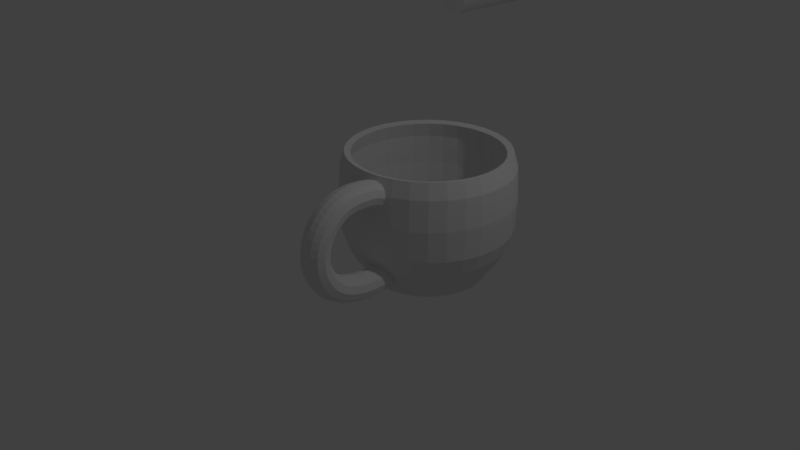 # Source: mug.blend  (saved by Blender 2.79.0; exported with 4.5.12 LTS)
import bpy
from mathutils import Matrix  # noqa: F401  (used for matrix-valued properties, if any)

bpy.ops.wm.read_factory_settings(use_empty=True)
scene = bpy.context.scene
scene.name = 'Scene'

# ---- collections
col_collection_1 = bpy.data.collections.new('Collection 1'); scene.collection.children.link(col_collection_1)

# ---- world
world_world = bpy.data.worlds.new('World'); scene.world = world_world
world_world.color = (0.05088, 0.05088, 0.05088)
world_world.use_sun_shadow = False
world_world.sun_shadow_jitter_overblur = 0.0
world_world.cycles.sampling_method = 'MANUAL'

# ---- cameras
cam_camera = bpy.data.cameras.new('Camera')
cam_camera.clip_end = 100.0
cam_camera.lens = 35.0
cam_camera.sensor_width = 32.0
cam_camera.sensor_height = 18.0
cam_camera.ortho_scale = 7.314
cam_camera.dof.focus_distance = 0.0
cam_camera.dof.aperture_fstop = 128.0

# ---- lights
light_lamp = bpy.data.lights.new('Lamp', 'POINT')
light_lamp.transmission_factor = 0.0
light_lamp.cutoff_distance = 30.0
light_lamp.energy = 100.0
light_lamp.shadow_buffer_clip_start = 1.001
light_lamp.shadow_soft_size = 0.1
light_lamp.shadow_maximum_resolution = 0.006
light_lamp.use_absolute_resolution = True

# ---- meshes
me_sphere_001 = bpy.data.meshes.new('Sphere.001')
me_sphere_001.from_pydata([(-1.061, -6.056e-08, -0.2109), (5.397e-08, -0.9992, -0.4137), (-1.06e-07, -1.061, -0.2109), (-1.255e-07, -1.081, 0.1727), (-1.06e-07, -1.061, 0.5506), (5.442e-08, -1.002, 0.7461), (0.0, 0.9239, 0.7224), (0.0, 0.9808, 0.5348), (0.0, 1.0, 0.1727), (0.0, 0.9808, -0.1951), (-1.081, -1.039e-07, 0.1727), (-1.061, -6.056e-08, 0.5506), (-1.002, -2.99e-07, 0.7461), (-2.138e-08, 0.7053, -0.806), (-0.3453, -0.06868, -0.8265), (-0.555, -0.1104, -0.8277), (-0.7502, -0.1492, -0.7644), (0.06868, -0.3453, -0.8265), (0.1104, -0.555, -0.8277), (0.1492, -0.7502, -0.7644), (0.1754, -0.882, -0.6006), (0.1802, 0.9061, 0.7224), (0.1913, 0.9619, 0.5348), (0.1951, 0.9808, 0.1727), (0.1913, 0.9619, -0.1951), (0.1802, 0.9061, -0.3827), (0.1622, 0.8155, -0.5556), (0.1379, 0.6935, -0.7071), (0.1376, 0.6917, -0.806), (0.1043, 0.5243, -0.7908), (0.06658, 0.3347, -0.7784), (-0.882, -0.1754, -0.6006), (-0.98, -0.1949, -0.4137), (0.1949, -0.98, -0.4137), (0.2069, -1.04, -0.2109), (0.211, -1.061, 0.1727), (0.2069, -1.04, 0.5506), (0.1954, -0.9825, 0.7461), (0.3536, 0.8536, 0.7224), (0.3753, 0.9061, 0.5348), (0.3827, 0.9239, 0.1727), (0.3753, 0.9061, -0.1951), (0.3536, 0.8536, -0.3827), (0.3182, 0.7682, -0.5556), (0.2706, 0.6533, -0.7071), (0.2699, 0.6516, -0.806), (0.2046, 0.4939, -0.7908), (0.1306, 0.3153, -0.7784), (-1.04, -0.2069, -0.2109), (-1.061, -0.211, 0.1727), (0.1347, -0.3252, -0.8265), (0.2165, -0.5228, -0.8277), (0.2927, -0.7067, -0.7644), (0.3442, -0.8309, -0.6006), (0.5133, 0.7682, 0.7224), (0.5449, 0.8155, 0.5348), (0.5556, 0.8315, 0.1727), (0.5449, 0.8155, -0.1951), (0.5133, 0.7682, -0.3827), (0.4619, 0.6913, -0.5556), (0.3928, 0.5879, -0.7071), (0.3918, 0.5864, -0.806), (0.297, 0.4445, -0.7908), (0.1896, 0.2838, -0.7784), (-1.04, -0.2069, 0.5506), (-0.9825, -0.1954, 0.7461), (0.1954, 0.9825, 0.7461), (0.3824, -0.9231, -0.4137), (0.4059, -0.9799, -0.2109), (0.4138, -0.9991, 0.1727), (0.4059, -0.9799, 0.5506), (0.6533, 0.6533, 0.7224), (0.6935, 0.6935, 0.5348), (0.7071, 0.7071, 0.1727), (0.6935, 0.6935, -0.1951), (0.6533, 0.6533, -0.3827), (0.5879, 0.5879, -0.5556), (0.5, 0.5, -0.7071), (0.4987, 0.4987, -0.806), (0.378, 0.378, -0.7908), (0.2413, 0.2413, -0.7784), (-0.3252, -0.1347, -0.8265), (-0.5228, -0.2165, -0.8277), (-1.726e-07, 1.081, 0.1727), (0.3834, -0.9255, 0.7461), (-1.224e-07, -3.705e-07, -0.8191), (0.1956, -0.2927, -0.8265), (0.3144, -0.4705, -0.8277), (0.7682, 0.5133, 0.7224), (0.8155, 0.5449, 0.5348), (0.8315, 0.5556, 0.1727), (0.8155, 0.5449, -0.1951), (0.7682, 0.5133, -0.3827), (0.6913, 0.4619, -0.5556), (0.5879, 0.3928, -0.7071), (0.5864, 0.3918, -0.806), (0.4445, 0.297, -0.7908), (0.2838, 0.1896, -0.7784), (-0.7067, -0.2927, -0.7644), (-1.532e-07, 1.061, 0.5506), (0.425, -0.636, -0.7644), (0.4996, -0.7478, -0.6006), (0.5551, -0.8308, -0.4137), (0.8536, 0.3536, 0.7224), (0.9061, 0.3753, 0.5348), (0.9239, 0.3827, 0.1727), (0.9061, 0.3753, -0.1951), (0.8536, 0.3536, -0.3827), (0.7682, 0.3182, -0.5556), (0.6533, 0.2706, -0.7071), (0.6516, 0.2699, -0.806), (0.4939, 0.2046, -0.7908), (0.3153, 0.1306, -0.7784), (-0.8309, -0.3442, -0.6006), (-0.9231, -0.3824, -0.4137), (-1.626e-07, 1.061, -0.2109), (0.5893, -0.8819, -0.2109), (0.6008, -0.8992, 0.1727), (0.5893, -0.8819, 0.5506), (0.5566, -0.833, 0.7461), (0.9061, 0.1802, 0.7224), (0.9619, 0.1913, 0.5348), (0.9808, 0.1951, 0.1727), (0.9619, 0.1913, -0.1951), (0.9061, 0.1802, -0.3827), (0.8155, 0.1622, -0.5556), (0.6935, 0.1379, -0.7071), (0.6917, 0.1376, -0.806), (0.5243, 0.1043, -0.7908), (0.3347, 0.06658, -0.7784), (-0.9799, -0.4059, -0.2109), (-0.9991, -0.4138, 0.1727), (0.2489, -0.2489, -0.8265), (0.4001, -0.4001, -0.8277), (0.5409, -0.5409, -0.7644), (0.6359, -0.6359, -0.6006), (0.9239, -2.745e-07, 0.7224), (0.9808, -3.937e-07, 0.5348), (1.0, -3.788e-07, 0.1727), (0.9808, -3.937e-07, -0.1951), (0.9239, -2.298e-07, -0.3827), (0.8315, -3.341e-07, -0.5556), (0.7071, -3.192e-07, -0.7071), (0.7053, -3.529e-07, -0.806), (0.5346, -3.062e-07, -0.7908), (0.3413, -3.145e-07, -0.7784), (-0.9799, -0.4059, 0.5506), (-0.9255, -0.3834, 0.7461), (0.7065, -0.7065, -0.4137), (0.75, -0.75, -0.2109), (0.7647, -0.7647, 0.1727), (0.75, -0.75, 0.5506), (0.7084, -0.7084, 0.7461), (0.9061, -0.1802, 0.7224), (0.9619, -0.1913, 0.5348), (0.9808, -0.1951, 0.1727), (0.9619, -0.1913, -0.1951), (0.9061, -0.1802, -0.3827), (0.8155, -0.1622, -0.5556), (0.6935, -0.138, -0.7071), (0.6917, -0.1376, -0.806), (0.5243, -0.1043, -0.7908), (0.3347, -0.06659, -0.7784), (-0.2927, -0.1956, -0.8265), (-0.4705, -0.3144, -0.8277), (0.2927, -0.1956, -0.8265), (0.4705, -0.3144, -0.8277), (0.636, -0.425, -0.7644), (0.7478, -0.4996, -0.6006), (0.8536, -0.3536, 0.7224), (0.9061, -0.3753, 0.5348), (0.9239, -0.3827, 0.1727), (0.9061, -0.3753, -0.1951), (0.8536, -0.3536, -0.3827), (0.7682, -0.3182, -0.5556), (0.6533, -0.2706, -0.7071), (0.6516, -0.2699, -0.806), (0.4939, -0.2046, -0.7908), (0.3153, -0.1306, -0.7784), (-0.636, -0.425, -0.7644), (0.8308, -0.5551, -0.4137), (0.8819, -0.5893, -0.2109), (0.8992, -0.6008, 0.1727), (0.8819, -0.5893, 0.5506), (0.833, -0.5566, 0.7461), (0.7682, -0.5133, 0.7224), (0.8155, -0.5449, 0.5348), (0.8315, -0.5556, 0.1727), (0.8155, -0.5449, -0.1951), (0.7682, -0.5133, -0.3827), (0.6913, -0.4619, -0.5556), (0.5879, -0.3928, -0.7071), (0.5864, -0.3918, -0.806), (0.4445, -0.297, -0.7908), (0.2838, -0.1896, -0.7784), (-0.7478, -0.4996, -0.6006), (-0.8308, -0.5551, -0.4137), (0.3252, -0.1347, -0.8265), (0.5228, -0.2165, -0.8277), (0.7067, -0.2927, -0.7644), (0.8309, -0.3442, -0.6006), (0.6533, -0.6533, 0.7224), (0.6935, -0.6935, 0.5348), (0.7071, -0.7071, 0.1727), (0.6935, -0.6935, -0.1951), (0.6533, -0.6533, -0.3827), (0.5879, -0.5879, -0.5556), (0.5, -0.5, -0.7071), (0.4987, -0.4987, -0.806), (0.378, -0.378, -0.7908), (0.2413, -0.2413, -0.7784), (-0.8819, -0.5893, -0.2109), (-0.8992, -0.6008, 0.1727), (0.9231, -0.3824, -0.4137), (0.9799, -0.4059, -0.2109), (0.9991, -0.4138, 0.1727), (0.9799, -0.4059, 0.5506), (0.9255, -0.3834, 0.7461), (0.5133, -0.7682, 0.7224), (0.5449, -0.8155, 0.5348), (0.5556, -0.8315, 0.1727), (0.5449, -0.8155, -0.1951), (0.5133, -0.7682, -0.3827), (0.4619, -0.6913, -0.5556), (0.3928, -0.5879, -0.7071), (0.3918, -0.5864, -0.806), (0.297, -0.4445, -0.7908), (0.1896, -0.2838, -0.7784), (-1.628e-07, -3.801e-07, -0.7858), (-0.8819, -0.5893, 0.5506), (0.3453, -0.06868, -0.8265), (0.555, -0.1104, -0.8277), (0.7502, -0.1492, -0.7644), (0.882, -0.1754, -0.6006), (0.3536, -0.8536, 0.7224), (0.3753, -0.9061, 0.5348), (0.3827, -0.9239, 0.1727), (0.3753, -0.9061, -0.1951), (0.3536, -0.8536, -0.3827), (0.3182, -0.7682, -0.5556), (0.2706, -0.6533, -0.7071), (0.2699, -0.6516, -0.806), (0.2046, -0.4939, -0.7908), (0.1306, -0.3153, -0.7784), (-0.833, -0.5566, 0.7461), (-0.2489, -0.2489, -0.8265), (0.98, -0.1949, -0.4137), (1.04, -0.2069, -0.2109), (1.061, -0.211, 0.1727), (1.04, -0.2069, 0.5506), (0.9825, -0.1954, 0.7461), (0.1802, -0.9061, 0.7224), (0.1913, -0.9619, 0.5348), (0.1951, -0.9808, 0.1727), (0.1913, -0.9619, -0.1951), (0.1802, -0.9061, -0.3827), (0.1622, -0.8155, -0.5556), (0.1379, -0.6935, -0.7071), (0.1376, -0.6917, -0.806), (0.1043, -0.5243, -0.7908), (0.06658, -0.3347, -0.7784), (-0.4001, -0.4001, -0.8277), (0.352, -3.154e-07, -0.8265), (0.5659, -3.134e-07, -0.8277), (0.7649, -3.321e-07, -0.7644), (0.8993, -3.445e-07, -0.6006), (6.357e-08, -0.9239, 0.7224), (-8.544e-08, -0.9808, 0.5348), (-1.003e-07, -1.0, 0.1727), (-8.544e-08, -0.9808, -0.1951), (6.357e-08, -0.9239, -0.3827), (-8.544e-08, -0.8315, -0.5556), (-2.584e-08, -0.7071, -0.7071), (-3.527e-08, -0.7053, -0.806), (-2.595e-08, -0.5346, -0.7908), (-5.254e-08, -0.3413, -0.7784), (-0.5409, -0.5409, -0.7644), (-0.6359, -0.6359, -0.6006), (0.9992, -2.359e-07, -0.4137), (1.061, -4.082e-07, -0.2109), (1.081, -3.913e-07, 0.1727), (1.061, -4.08e-07, 0.5506), (1.002, -2.84e-07, 0.7461), (-0.1802, -0.9061, 0.7224), (-0.1913, -0.9619, 0.5348), (-0.1951, -0.9808, 0.1727), (-0.1913, -0.9619, -0.1951), (-0.1802, -0.9061, -0.3827), (-0.1622, -0.8155, -0.5556), (-0.1379, -0.6935, -0.7071), (-0.1376, -0.6917, -0.806), (-0.1043, -0.5243, -0.7908), (-0.06658, -0.3347, -0.7784), (-0.7065, -0.7065, -0.4137), (-0.75, -0.75, -0.2109), (0.3453, 0.06868, -0.8265), (0.555, 0.1104, -0.8277), (0.7502, 0.1492, -0.7644), (0.882, 0.1754, -0.6006), (-0.3536, -0.8536, 0.7224), (-0.3753, -0.9061, 0.5348), (-0.3827, -0.9239, 0.1727), (-0.3753, -0.9061, -0.1951), (-0.3536, -0.8536, -0.3827), (-0.3182, -0.7682, -0.5556), (-0.2706, -0.6533, -0.7071), (-0.2699, -0.6516, -0.806), (-0.2046, -0.4939, -0.7908), (-0.1306, -0.3153, -0.7784), (-0.7647, -0.7647, 0.1727), (-0.75, -0.75, 0.5506), (0.98, 0.1949, -0.4137), (1.04, 0.2069, -0.2109), (1.061, 0.211, 0.1727), (1.04, 0.2069, 0.5506), (0.9825, 0.1954, 0.7461), (-0.5133, -0.7682, 0.7224), (-0.5449, -0.8155, 0.5348), (-0.5556, -0.8315, 0.1727), (-0.5449, -0.8155, -0.1951), (-0.5133, -0.7682, -0.3827), (-0.4619, -0.6913, -0.5556), (-0.3918, -0.5864, -0.806), (-0.297, -0.4445, -0.7908), (-0.1896, -0.2838, -0.7784), (-0.7084, -0.7084, 0.7461), (-1.387e-07, 1.002, 0.7461), (0.3252, 0.1347, -0.8265), (0.5228, 0.2165, -0.8277), (0.7067, 0.2927, -0.7644), (0.8309, 0.3442, -0.6006), (-0.6533, -0.6533, 0.7224), (-0.6935, -0.6935, 0.5348), (-0.7071, -0.7071, 0.1727), (-0.6935, -0.6935, -0.1951), (-0.6533, -0.6533, -0.3827), (-0.5879, -0.5879, -0.5556), (-0.5, -0.5, -0.7071), (-0.4987, -0.4987, -0.806), (-0.378, -0.378, -0.7908), (-0.2413, -0.2413, -0.7784), (-0.1956, -0.2927, -0.8265), (-0.3144, -0.4705, -0.8277), (0.9231, 0.3824, -0.4137), (0.9799, 0.4059, -0.2109), (0.9991, 0.4138, 0.1727), (0.9799, 0.4059, 0.5506), (0.9255, 0.3834, 0.7461), (-0.7682, -0.5133, 0.7224), (-0.8155, -0.5449, 0.5348), (-0.8315, -0.5556, 0.1727), (-0.8155, -0.5449, -0.1951), (-0.7682, -0.5133, -0.3827), (-0.6913, -0.4619, -0.5556), (-0.5879, -0.3928, -0.7071), (-0.5864, -0.3918, -0.806), (-0.4445, -0.297, -0.7908), (-0.2838, -0.1896, -0.7784), (-0.425, -0.636, -0.7644), (0.2927, 0.1956, -0.8265), (0.4705, 0.3144, -0.8277), (0.636, 0.425, -0.7644), (0.7478, 0.4996, -0.6006), (-0.8536, -0.3536, 0.7224), (-0.9061, -0.3753, 0.5348), (-0.9239, -0.3827, 0.1727), (-0.9061, -0.3753, -0.1951), (-0.8536, -0.3536, -0.3827), (-0.7682, -0.3182, -0.5556), (-0.6533, -0.2706, -0.7071), (-0.6516, -0.2699, -0.806), (-0.4939, -0.2046, -0.7908), (-0.3153, -0.1306, -0.7784), (-0.4996, -0.7478, -0.6006), (-0.5551, -0.8308, -0.4137), (0.8308, 0.5551, -0.4137), (0.8819, 0.5893, -0.2109), (0.8992, 0.6008, 0.1727), (0.8819, 0.5893, 0.5506), (0.833, 0.5566, 0.7461), (-0.9061, -0.1802, 0.7224), (-0.9619, -0.1913, 0.5348), (-0.9808, -0.1951, 0.1727), (-0.9619, -0.1913, -0.1951), (-0.9061, -0.1802, -0.3827), (-0.8155, -0.1622, -0.5556), (-0.6935, -0.1379, -0.7071), (-0.6917, -0.1376, -0.806), (-0.5243, -0.1043, -0.7908), (-0.3347, -0.06659, -0.7784), (-0.5893, -0.8819, -0.2109), (-0.6008, -0.8992, 0.1727), (0.2489, 0.2489, -0.8265), (0.4001, 0.4001, -0.8277), (0.5409, 0.5409, -0.7644), (0.6359, 0.6359, -0.6006), (-0.9239, -3.192e-07, 0.7224), (-0.9808, -9.567e-08, 0.5348), (-1.0, -1.404e-07, 0.1727), (-0.9808, -9.567e-08, -0.1951), (-0.9239, -3.192e-07, -0.3827), (-0.8315, -1.404e-07, -0.5556), (-0.7071, -1.851e-07, -0.7071), (-0.7053, -2.488e-07, -0.806), (-0.5345, -2.334e-07, -0.7908), (-0.3413, -3.275e-07, -0.7784), (-0.5893, -0.8819, 0.5506), (-0.5566, -0.833, 0.7461), (0.7065, 0.7065, -0.4137), (0.75, 0.75, -0.2109), (0.7647, 0.7647, 0.1727), (0.75, 0.75, 0.5506), (0.7084, 0.7084, 0.7461), (-0.9061, 0.1802, 0.7224), (-0.9619, 0.1913, 0.5348), (-0.9808, 0.1951, 0.1727), (-0.9619, 0.1913, -0.1951), (-0.9061, 0.1802, -0.3827), (-0.8155, 0.1622, -0.5556), (-0.6935, 0.1379, -0.7071), (-0.6917, 0.1376, -0.806), (-0.5243, 0.1043, -0.7908), (-0.3347, 0.06658, -0.7784), (-0.1347, -0.3252, -0.8265), (-0.2165, -0.5228, -0.8277), (0.1956, 0.2927, -0.8265), (0.3144, 0.4705, -0.8277), (0.425, 0.636, -0.7644), (0.4996, 0.7478, -0.6006), (-0.8536, 0.3536, 0.7224), (-0.9061, 0.3753, 0.5348), (-0.9239, 0.3827, 0.1727), (-0.9061, 0.3753, -0.1951), (-0.8536, 0.3536, -0.3827), (-0.7682, 0.3182, -0.5556), (-0.6533, 0.2706, -0.7071), (-0.6516, 0.2699, -0.806), (-0.4939, 0.2046, -0.7908), (-0.3153, 0.1306, -0.7784), (-0.2927, -0.7067, -0.7644), (0.5551, 0.8308, -0.4137), (0.5893, 0.8819, -0.2109), (0.6008, 0.8992, 0.1727), (0.5893, 0.8819, 0.5506), (0.5566, 0.833, 0.7461), (-0.7682, 0.5133, 0.7224), (-0.8155, 0.5449, 0.5348), (-0.8315, 0.5556, 0.1727), (-0.8155, 0.5449, -0.1951), (-0.7682, 0.5133, -0.3827), (-0.6913, 0.4619, -0.5556), (-0.5879, 0.3928, -0.7071), (-0.5864, 0.3918, -0.806), (-0.4445, 0.297, -0.7908), (-0.2838, 0.1896, -0.7784), (-0.3442, -0.8309, -0.6006), (-0.3824, -0.9231, -0.4137), (0.1347, 0.3252, -0.8265), (0.2165, 0.5228, -0.8277), (0.2927, 0.7067, -0.7644), (0.3442, 0.8309, -0.6006), (-0.6533, 0.6533, 0.7224), (-0.6935, 0.6935, 0.5348), (-0.7071, 0.7071, 0.1727), (-0.6935, 0.6935, -0.1951), (-0.6533, 0.6533, -0.3827), (-0.5879, 0.5879, -0.5556), (-0.5, 0.5, -0.7071), (-0.4987, 0.4987, -0.806), (-0.378, 0.378, -0.7908), (-0.2413, 0.2413, -0.7784), (-0.4059, -0.9799, -0.2109), (-0.4138, -0.9991, 0.1727), (0.3824, 0.9231, -0.4137), (0.4059, 0.9799, -0.2109), (0.4138, 0.9991, 0.1727), (0.4059, 0.9799, 0.5506), (0.3834, 0.9255, 0.7461), (-0.5133, 0.7682, 0.7224), (-0.5449, 0.8155, 0.5348), (-0.5556, 0.8315, 0.1727), (-0.5449, 0.8155, -0.1951), (-0.5133, 0.7682, -0.3827), (-0.4619, 0.6913, -0.5556), (-0.3928, 0.5879, -0.7071), (-0.3918, 0.5864, -0.806), (-0.297, 0.4445, -0.7908), (-0.1896, 0.2838, -0.7784), (-0.4059, -0.9799, 0.5506), (-0.3834, -0.9255, 0.7461), (0.06868, 0.3453, -0.8265), (0.1104, 0.555, -0.8277), (0.1492, 0.7502, -0.7644), (-0.3536, 0.8536, 0.7224), (-0.3753, 0.9061, 0.5348), (-0.3827, 0.9239, 0.1727), (-0.3753, 0.9061, -0.1951), (-0.3536, 0.8536, -0.3827), (-0.3182, 0.7682, -0.5556), (-0.2706, 0.6533, -0.7071), (-0.2699, 0.6516, -0.806), (-0.2046, 0.4939, -0.7908), (-0.1306, 0.3153, -0.7784), (-0.06868, -0.3453, -0.8265), (-0.1104, -0.555, -0.8277), (0.1754, 0.882, -0.6006), (0.1949, 0.98, -0.4137), (0.2069, 1.04, -0.2109), (0.211, 1.061, 0.1727), (0.2069, 1.04, 0.5506), (-0.1802, 0.9061, 0.7224), (-0.1913, 0.9619, 0.5348), (-0.1951, 0.9808, 0.1727), (-0.1913, 0.9619, -0.1951), (-0.1802, 0.9061, -0.3827), (-0.1622, 0.8155, -0.5556), (-0.1379, 0.6935, -0.7071), (-0.1376, 0.6917, -0.806), (-0.1043, 0.5243, -0.7908), (-0.06658, 0.3347, -0.7784), (-0.1492, -0.7502, -0.7644), (-0.1754, -0.882, -0.6006), (-0.1949, -0.98, -0.4137), (-0.2069, -1.04, -0.2109), (-0.211, -1.061, 0.1727), (-0.2069, -1.04, 0.5506), (-0.1954, -0.9825, 0.7461), (-5.537e-08, -0.352, -0.8265), (-3.871e-08, -0.5659, -0.8277), (6.357e-08, 0.9239, -0.3827), (2.722e-07, 0.8315, -0.5556), (1.53e-07, 0.7071, -0.7071), (-4.176e-08, -0.7649, -0.7644), (7.812e-08, 0.5345, -0.7908), (-3.298e-08, 0.3413, -0.7784), (-1.039e-07, -0.8993, -0.6006), (-0.9992, -3.019e-07, -0.4137), (-0.8993, -1.19e-07, -0.6006), (-0.7649, -1.689e-07, -0.7644), (-0.5659, -2.268e-07, -0.8277), (-0.352, -3.248e-07, -0.8265), (-0.9825, 0.1954, 0.7461), (-1.04, 0.2069, 0.5506), (-1.061, 0.211, 0.1727), (-1.04, 0.2069, -0.2109), (-0.98, 0.1949, -0.4137), (-0.882, 0.1754, -0.6006), (-0.7502, 0.1492, -0.7644), (-0.555, 0.1104, -0.8277), (-0.3453, 0.06868, -0.8265), (-0.9255, 0.3834, 0.7461), (-0.9799, 0.4059, 0.5506), (-0.9991, 0.4138, 0.1727), (-0.9799, 0.4059, -0.2109), (-0.9231, 0.3824, -0.4137), (-0.8309, 0.3442, -0.6006), (-0.7067, 0.2927, -0.7644), (-0.5228, 0.2165, -0.8277), (-0.3252, 0.1347, -0.8265), (-0.833, 0.5566, 0.7461), (-0.8819, 0.5893, 0.5506), (-0.8992, 0.6008, 0.1727), (-0.8819, 0.5893, -0.2109), (-0.8308, 0.5551, -0.4137), (-0.7478, 0.4996, -0.6006), (-0.636, 0.425, -0.7644), (-0.4705, 0.3144, -0.8277), (-0.2927, 0.1956, -0.8265), (-0.7084, 0.7084, 0.7461), (-0.75, 0.75, 0.5506), (-0.7647, 0.7647, 0.1727), (-0.75, 0.75, -0.2109), (-0.7065, 0.7065, -0.4137), (-0.6359, 0.6359, -0.6006), (-0.5409, 0.5409, -0.7644), (-0.4001, 0.4001, -0.8277), (-0.2489, 0.2489, -0.8265), (-0.5566, 0.833, 0.7461), (-0.5893, 0.8819, 0.5506), (-0.6008, 0.8992, 0.1727), (-0.5893, 0.8819, -0.2109), (-0.5551, 0.8308, -0.4137), (-0.4996, 0.7478, -0.6006), (-0.425, 0.636, -0.7644), (-0.3144, 0.4705, -0.8277), (-0.1956, 0.2927, -0.8265), (-0.3834, 0.9255, 0.7461), (-0.4059, 0.9799, 0.5506), (-0.4138, 0.9991, 0.1727), (-0.4059, 0.9799, -0.2109), (-0.3824, 0.9231, -0.4137), (-0.3442, 0.8309, -0.6006), (-0.2927, 0.7067, -0.7644), (-0.2165, 0.5228, -0.8277), (-0.1347, 0.3252, -0.8265), (-0.1954, 0.9825, 0.7461), (-0.2069, 1.04, 0.5506), (-0.211, 1.061, 0.1727), (-0.2069, 1.04, -0.2109), (-0.1949, 0.98, -0.4137), (-0.1754, 0.882, -0.6006), (-0.1492, 0.7502, -0.7644), (-0.1104, 0.555, -0.8277), (-0.06868, 0.3453, -0.8265), (-7.653e-08, 0.9992, -0.4137), (1.526e-07, 0.8993, -0.6006), (4.612e-08, 0.7649, -0.7644), (-2.401e-08, 0.5659, -0.8277), (-8.78e-08, 0.352, -0.8265), (-0.7173, -0.1427, -0.8461), (-0.742, -0.1476, -0.8076), (0.1427, -0.7173, -0.8461), (0.1476, -0.742, -0.8076), (0.2799, -0.6757, -0.8461), (0.2895, -0.699, -0.8076), (-0.6757, -0.2799, -0.8461), (-0.699, -0.2895, -0.8076), (0.4063, -0.6081, -0.8461), (0.4203, -0.6291, -0.8076), (0.5171, -0.5171, -0.8461), (0.535, -0.535, -0.8076), (0.6081, -0.4063, -0.8461), (0.6291, -0.4203, -0.8076), (-0.6081, -0.4063, -0.8461), (-0.6291, -0.4203, -0.8076), (0.6757, -0.2799, -0.8461), (0.699, -0.2895, -0.8076), (0.7173, -0.1427, -0.8461), (0.742, -0.1476, -0.8076), (-0.5171, -0.5171, -0.8461), (-0.535, -0.535, -0.8076), (0.7313, -3.609e-07, -0.8461), (0.7566, -3.542e-07, -0.8076), (0.7173, 0.1427, -0.8461), (0.742, 0.1476, -0.8076), (0.6757, 0.2799, -0.8461), (0.699, 0.2895, -0.8076), (-0.4063, -0.6081, -0.8461), (-0.4203, -0.6291, -0.8076), (0.6081, 0.4063, -0.8461), (0.6291, 0.4203, -0.8076), (0.5171, 0.5171, -0.8461), (0.535, 0.535, -0.8076), (0.4063, 0.6081, -0.8461), (0.4203, 0.6291, -0.8076), (-0.2895, -0.699, -0.8076), (-0.2799, -0.6757, -0.8461), (0.2799, 0.6757, -0.8461), (0.2895, 0.699, -0.8076), (-1.282e-07, 0.7313, -0.8461), (-7.357e-08, 0.7566, -0.8076), (0.1427, 0.7173, -0.8461), (0.1476, 0.742, -0.8076), (-0.1427, -0.7173, -0.8461), (-0.1476, -0.742, -0.8076), (-4.835e-08, -0.7313, -0.8461), (-4.674e-08, -0.7566, -0.8076), (-0.7313, -2.358e-07, -0.8461), (-0.7566, -2.124e-07, -0.8076), (-0.7173, 0.1427, -0.8461), (-0.742, 0.1476, -0.8076), (-0.6757, 0.2799, -0.8461), (-0.699, 0.2895, -0.8076), (-0.6291, 0.4203, -0.8076), (-0.6081, 0.4063, -0.8461), (-0.535, 0.535, -0.8076), (-0.5171, 0.5171, -0.8461), (-0.4203, 0.6291, -0.8076), (-0.4063, 0.6081, -0.8461), (-0.2895, 0.699, -0.8076), (-0.2799, 0.6757, -0.8461), (-0.1476, 0.742, -0.8076), (-0.1427, 0.7173, -0.8461), (-4.337, 4.826, 1.406), (-4.337, 6.837, 1.406), (-4.386, 4.826, 1.38), (-4.386, 6.837, 1.38), (-4.43, 4.826, 1.344), (-4.43, 6.837, 1.344), (-4.465, 4.826, 1.301), (-4.465, 6.837, 1.301), (-4.491, 4.826, 1.252), (-4.491, 6.837, 1.252), (-4.508, 4.826, 1.198), (-4.508, 6.837, 1.198), (-4.513, 4.826, 1.143), (-4.513, 6.837, 1.143), (-4.508, 4.826, 1.087), (-4.508, 6.837, 1.087), (-4.491, 4.826, 1.034), (-4.491, 6.837, 1.034), (-4.465, 4.826, 0.9843), (-4.465, 6.837, 0.9843), (-4.43, 4.826, 0.9411), (-4.43, 6.837, 0.9411), (-4.386, 4.826, 0.9056), (-4.386, 6.837, 0.9056), (-4.337, 4.826, 0.8793), (-4.337, 6.837, 0.8793), (-4.284, 4.826, 0.8631), (-4.284, 6.837, 0.8631), (-4.228, 4.826, 0.8576), (-4.228, 6.837, 0.8576), (-4.172, 4.826, 0.8631), (-4.172, 6.837, 0.8631), (-4.119, 4.826, 0.8793), (-4.119, 6.837, 0.8793), (-4.07, 4.826, 0.9056), (-4.07, 6.837, 0.9056), (-4.026, 4.826, 0.9411), (-4.026, 6.837, 0.9411), (-3.991, 4.826, 0.9843), (-3.991, 6.837, 0.9843), (-3.965, 4.826, 1.034), (-3.965, 6.837, 1.034), (-3.948, 4.826, 1.087), (-3.948, 6.837, 1.087), (-3.943, 4.826, 1.143), (-3.943, 6.837, 1.143), (-3.948, 4.826, 1.198), (-3.948, 6.837, 1.198), (-3.965, 4.826, 1.252), (-3.965, 6.837, 1.252), (-3.991, 4.826, 1.301), (-3.991, 6.837, 1.301), (-4.026, 4.826, 1.344), (-4.026, 6.837, 1.344), (-4.07, 4.826, 1.38), (-4.07, 6.837, 1.38), (-4.119, 4.826, 1.406), (-4.119, 6.837, 1.406), (-4.172, 4.826, 1.422), (-4.172, 6.837, 1.422), (-4.228, 4.826, 1.428), (-4.228, 6.837, 1.428), (-4.284, 6.837, 1.422), (-4.284, 4.826, 1.422), (0.1995, -0.8683, -0.5998), (0.1628, -0.8531, -0.5941), (0.1309, -0.845, -0.5721), (0.1121, -0.846, -0.5395), (0.1115, -0.8557, -0.5053), (0.1295, -0.8714, -0.4785), (0.1616, -0.8892, -0.4666), (0.1992, -0.9046, -0.4726), (0.2317, -0.9133, -0.4947), (0.2502, -0.9128, -0.5271), (0.2499, -0.903, -0.561), (0.2313, -0.8303, -0.5876), (0.1818, -0.9192, -0.6115), (0.1411, -0.914, -0.6018), (0.1108, -0.9085, -0.5747), (0.0989, -0.904, -0.5376), (0.1089, -0.9016, -0.5002), (0.1384, -0.9019, -0.4727), (0.1797, -0.9052, -0.4625), (0.2213, -0.9108, -0.4723), (0.2518, -0.9169, -0.4995), (0.2629, -0.9218, -0.5366), (0.252, -0.9239, -0.5739), (0.2223, -0.9229, -0.6012), (0.1807, -0.9758, -0.6147), (0.1387, -0.9758, -0.6047), (0.1076, -0.975, -0.5773), (0.09574, -0.9733, -0.5398), (0.1066, -0.971, -0.5024), (0.1377, -0.9688, -0.4749), (0.1809, -0.9676, -0.4649), (0.2239, -0.968, -0.4749), (0.255, -0.9697, -0.5023), (0.2658, -0.9718, -0.5398), (0.2539, -0.9737, -0.5772), (0.2228, -0.9751, -0.6047), (0.187, -1.051, -0.6158), (0.1442, -1.044, -0.608), (0.1109, -1.038, -0.5823), (0.0959, -1.035, -0.5457), (0.1034, -1.035, -0.508), (0.132, -1.039, -0.4794), (0.1743, -1.045, -0.4676), (0.2186, -1.053, -0.4755), (0.2522, -1.06, -0.5009), (0.2662, -1.063, -0.5373), (0.2573, -1.063, -0.5749), (0.2283, -1.058, -0.6037), (0.1843, -1.117, -0.6187), (0.1412, -1.111, -0.6101), (0.1083, -1.105, -0.5838), (0.09432, -1.101, -0.5471), (0.1033, -1.099, -0.5098), (0.1336, -1.101, -0.4821), (0.1772, -1.105, -0.4712), (0.2219, -1.112, -0.4799), (0.255, -1.119, -0.5058), (0.2676, -1.124, -0.5422), (0.2571, -1.125, -0.5795), (0.2266, -1.122, -0.6075), (0.1826, -1.192, -0.6172), (0.1392, -1.185, -0.6083), (0.1066, -1.177, -0.5822), (0.09327, -1.169, -0.5457), (0.1032, -1.163, -0.5089), (0.1345, -1.161, -0.4817), (0.1789, -1.164, -0.4711), (0.224, -1.171, -0.4798), (0.2568, -1.181, -0.5055), (0.2686, -1.189, -0.5416), (0.257, -1.194, -0.5785), (0.2256, -1.195, -0.6062), (0.1808, -1.26, -0.6096), (0.137, -1.258, -0.5998), (0.1044, -1.254, -0.5731), (0.0916, -1.247, -0.5368), (0.1026, -1.241, -0.5008), (0.1351, -1.235, -0.4749), (0.1808, -1.233, -0.4654), (0.2265, -1.235, -0.4748), (0.2591, -1.241, -0.5008), (0.27, -1.247, -0.5367), (0.2572, -1.254, -0.573), (0.2246, -1.258, -0.5998), (0.1808, -1.338, -0.6), (0.1367, -1.336, -0.5905), (0.1038, -1.328, -0.5644), (0.0909, -1.316, -0.5291), (0.1019, -1.305, -0.4943), (0.1347, -1.295, -0.4692), (0.1808, -1.292, -0.4601), (0.227, -1.295, -0.4691), (0.2598, -1.305, -0.4942), (0.2707, -1.316, -0.5291), (0.2578, -1.328, -0.5644), (0.2249, -1.336, -0.5904), (0.1808, -1.416, -0.5804), (0.1363, -1.412, -0.5713), (0.1032, -1.4, -0.5465), (0.09009, -1.384, -0.5128), (0.1011, -1.367, -0.4797), (0.1342, -1.355, -0.456), (0.1808, -1.35, -0.4475), (0.2275, -1.355, -0.456), (0.2606, -1.368, -0.4797), (0.2715, -1.384, -0.5128), (0.2584, -1.4, -0.5464), (0.2253, -1.412, -0.5713), (0.1808, -1.487, -0.5595), (0.1361, -1.482, -0.5508), (0.1027, -1.469, -0.5271), (0.08946, -1.45, -0.4951), (0.1004, -1.43, -0.4637), (0.1337, -1.416, -0.4414), (0.1808, -1.41, -0.4334), (0.228, -1.416, -0.4413), (0.2612, -1.43, -0.4637), (0.2722, -1.45, -0.495), (0.2589, -1.469, -0.5271), (0.2255, -1.482, -0.5508), (0.1808, -1.549, -0.5364), (0.1359, -1.545, -0.5274), (0.1023, -1.534, -0.5029), (0.08884, -1.519, -0.4699), (0.09969, -1.504, -0.4377), (0.1332, -1.492, -0.4148), (0.1809, -1.488, -0.4067), (0.2285, -1.492, -0.4148), (0.262, -1.504, -0.4376), (0.2728, -1.519, -0.4699), (0.2593, -1.534, -0.5029), (0.2257, -1.545, -0.5274), (0.1808, -1.624, -0.5021), (0.1357, -1.619, -0.4937), (0.102, -1.605, -0.4709), (0.08839, -1.585, -0.4401), (0.09922, -1.566, -0.4102), (0.1329, -1.552, -0.389), (0.1809, -1.547, -0.3815), (0.2288, -1.552, -0.389), (0.2624, -1.566, -0.4101), (0.2733, -1.585, -0.4401), (0.2596, -1.605, -0.4708), (0.2259, -1.619, -0.4937), (0.1808, -1.694, -0.4582), (0.1355, -1.688, -0.4505), (0.1016, -1.671, -0.4297), (0.08793, -1.647, -0.4017), (0.09874, -1.624, -0.3746), (0.1326, -1.608, -0.3555), (0.1809, -1.601, -0.3488), (0.2291, -1.607, -0.3554), (0.2629, -1.624, -0.3745), (0.2737, -1.647, -0.4017), (0.26, -1.671, -0.4297), (0.2261, -1.688, -0.4505), (0.1808, -1.758, -0.4053), (0.1354, -1.75, -0.3985), (0.1013, -1.731, -0.38), (0.08747, -1.704, -0.3552), (0.09826, -1.678, -0.3313), (0.1322, -1.659, -0.3146), (0.1809, -1.652, -0.3087), (0.2295, -1.659, -0.3145), (0.2634, -1.678, -0.3312), (0.2742, -1.704, -0.3551), (0.2603, -1.731, -0.3799), (0.2263, -1.75, -0.3984), (0.1808, -1.814, -0.3441), (0.1352, -1.806, -0.3382), (0.101, -1.784, -0.3224), (0.08702, -1.755, -0.3013), (0.09779, -1.725, -0.2809), (0.1319, -1.705, -0.2668), (0.1809, -1.697, -0.2619), (0.2298, -1.704, -0.2668), (0.2639, -1.725, -0.2808), (0.2746, -1.755, -0.3012), (0.2606, -1.784, -0.3224), (0.2264, -1.806, -0.3382), (0.1808, -1.862, -0.2757), (0.135, -1.853, -0.2709), (0.1007, -1.83, -0.258), (0.08661, -1.798, -0.2408), (0.09735, -1.766, -0.2243), (0.1316, -1.744, -0.2129), (0.1809, -1.736, -0.209), (0.2301, -1.744, -0.2129), (0.2643, -1.766, -0.2242), (0.275, -1.798, -0.2407), (0.2609, -1.83, -0.258), (0.2266, -1.853, -0.2709), (0.1808, -1.9, -0.2012), (0.1349, -1.891, -0.1976), (0.1004, -1.866, -0.1878), (0.08624, -1.832, -0.1747), (0.09696, -1.799, -0.1623), (0.1313, -1.776, -0.1538), (0.1809, -1.767, -0.1509), (0.2304, -1.775, -0.1538), (0.2647, -1.799, -0.1622), (0.2754, -1.832, -0.1747), (0.2612, -1.866, -0.1877), (0.2267, -1.891, -0.1975), (0.1808, -1.929, -0.122), (0.1348, -1.919, -0.1195), (0.1002, -1.893, -0.113), (0.08594, -1.858, -0.1043), (0.09663, -1.823, -0.09602), (0.1311, -1.799, -0.09048), (0.1809, -1.79, -0.0886), (0.2306, -1.799, -0.09045), (0.265, -1.823, -0.09598), (0.2757, -1.858, -0.1042), (0.2614, -1.893, -0.1129), (0.2268, -1.919, -0.1195), (0.1808, -1.946, -0.03942), (0.1347, -1.936, -0.03823), (0.09999, -1.91, -0.035), (0.08571, -1.874, -0.03074), (0.09638, -1.838, -0.02676), (0.1309, -1.814, -0.02415), (0.1809, -1.805, -0.02329), (0.2308, -1.814, -0.02413), (0.2652, -1.838, -0.02673), (0.2759, -1.873, -0.0307), (0.2616, -1.91, -0.03497), (0.2269, -1.936, -0.03821), (0.1808, -1.952, 0.04486), (0.1346, -1.942, 0.04481), (0.09989, -1.915, 0.04467), (0.08556, -1.879, 0.04443), (0.09623, -1.844, 0.04413), (0.1308, -1.819, 0.04382), (0.1808, -1.81, 0.04369), (0.2309, -1.819, 0.04384), (0.2654, -1.844, 0.04415), (0.276, -1.879, 0.04446), (0.2617, -1.915, 0.04469), (0.2269, -1.942, 0.04482), (0.1808, -1.947, 0.1293), (0.1346, -1.937, 0.128), (0.09985, -1.91, 0.1245), (0.08552, -1.874, 0.1198), (0.09618, -1.839, 0.1152), (0.1308, -1.815, 0.112), (0.1808, -1.806, 0.1109), (0.2309, -1.815, 0.112), (0.2654, -1.839, 0.1152), (0.276, -1.874, 0.1198), (0.2617, -1.91, 0.1245), (0.2269, -1.937, 0.128), (0.1807, -1.93, 0.2122), (0.1346, -1.921, 0.2096), (0.09989, -1.895, 0.2028), (0.08557, -1.859, 0.1937), (0.09624, -1.825, 0.1849), (0.1308, -1.801, 0.1789), (0.1808, -1.793, 0.1768), (0.2308, -1.801, 0.1789), (0.2653, -1.825, 0.1849), (0.276, -1.859, 0.1937), (0.2616, -1.894, 0.2028), (0.2269, -1.921, 0.2096), (0.1807, -1.902, 0.2919), (0.1346, -1.893, 0.2882), (0.09999, -1.868, 0.2782), (0.08572, -1.834, 0.2648), (0.0964, -1.802, 0.2519), (0.1309, -1.778, 0.2431), (0.1808, -1.77, 0.24), (0.2307, -1.778, 0.243), (0.2652, -1.801, 0.2519), (0.2758, -1.834, 0.2648), (0.2615, -1.868, 0.2782), (0.2268, -1.893, 0.2882), (0.1807, -1.864, 0.367), (0.1347, -1.856, 0.3622), (0.1002, -1.832, 0.3491), (0.08595, -1.8, 0.3316), (0.09666, -1.769, 0.3147), (0.1311, -1.747, 0.3031), (0.1808, -1.739, 0.2991), (0.2305, -1.747, 0.3031), (0.2649, -1.769, 0.3147), (0.2755, -1.8, 0.3315), (0.2613, -1.832, 0.3491), (0.2267, -1.856, 0.3622), (0.1807, -1.817, 0.4359), (0.1348, -1.809, 0.43), (0.1004, -1.787, 0.414), (0.08626, -1.758, 0.3926), (0.097, -1.729, 0.3719), (0.1313, -1.709, 0.3576), (0.1808, -1.701, 0.3526), (0.2303, -1.709, 0.3575), (0.2645, -1.729, 0.3718), (0.2752, -1.758, 0.3925), (0.2611, -1.787, 0.414), (0.2266, -1.809, 0.43), (0.1806, -1.762, 0.4971), (0.1349, -1.754, 0.4902), (0.1006, -1.735, 0.4715), (0.08663, -1.709, 0.4463), (0.09742, -1.683, 0.422), (0.1317, -1.665, 0.4051), (0.1809, -1.659, 0.3991), (0.23, -1.665, 0.405), (0.2641, -1.684, 0.4219), (0.2748, -1.709, 0.4462), (0.2607, -1.736, 0.4714), (0.2264, -1.755, 0.4901), (0.1805, -1.701, 0.5487), (0.135, -1.695, 0.5409), (0.1008, -1.678, 0.5198), (0.08702, -1.656, 0.4913), (0.09788, -1.634, 0.4636), (0.132, -1.619, 0.4442), (0.1809, -1.613, 0.4374), (0.2298, -1.619, 0.4441), (0.2637, -1.635, 0.4634), (0.2744, -1.657, 0.4911), (0.2603, -1.68, 0.5196), (0.2261, -1.696, 0.5408), (0.1803, -1.639, 0.5894), (0.1349, -1.634, 0.5809), (0.101, -1.62, 0.5576), (0.08735, -1.602, 0.5263), (0.09831, -1.584, 0.4958), (0.1324, -1.572, 0.4742), (0.1811, -1.568, 0.4666), (0.2296, -1.573, 0.4741), (0.2633, -1.586, 0.4956), (0.2739, -1.604, 0.5261), (0.2599, -1.622, 0.5575), (0.2257, -1.635, 0.5808), (0.2586, -1.451, 0.6139), (0.2579, -1.394, 0.6237), (0.2571, -1.33, 0.6263), (0.2559, -1.268, 0.621), (0.2536, -1.204, 0.6169), (0.2505, -1.141, 0.6081), (0.2466, -1.02, 0.5722), (0.249, -0.9621, 0.5465), (0.1342, -1.449, 0.6398), (0.134, -1.391, 0.6494), (0.1337, -1.323, 0.6514), (0.133, -1.262, 0.6462), (0.1318, -1.195, 0.6414), (0.13, -1.128, 0.6314), (0.1291, -0.9959, 0.5928), (0.2244, -1.453, 0.6405), (0.2239, -1.396, 0.6503), (0.2232, -1.328, 0.6529), (0.2223, -1.268, 0.6477), (0.2204, -1.202, 0.6435), (0.2178, -1.137, 0.6342), (0.2152, -1.009, 0.5972), (0.2182, -0.9496, 0.5713), (0.1792, -1.452, 0.65), (0.1788, -1.395, 0.6598), (0.1783, -1.326, 0.6622), (0.1775, -1.266, 0.657), (0.1761, -1.199, 0.6525), (0.1739, -1.132, 0.6428), (0.1724, -1.001, 0.6048), (0.1008, -1.444, 0.6126), (0.1008, -1.386, 0.622), (0.1006, -1.32, 0.6237), (0.09998, -1.257, 0.6182), (0.09895, -1.191, 0.6133), (0.09726, -1.125, 0.6031), (0.09651, -0.9963, 0.5645), (0.2728, -1.447, 0.5777), (0.272, -1.39, 0.5873), (0.2711, -1.329, 0.5897), (0.2697, -1.266, 0.5842), (0.267, -1.204, 0.5801), (0.2633, -1.143, 0.5715), (0.2582, -1.028, 0.5365), (0.26, -0.9734, 0.511), (0.08761, -1.439, 0.5762), (0.08775, -1.38, 0.5854), (0.08762, -1.318, 0.5866), (0.08706, -1.253, 0.5809), (0.08603, -1.188, 0.5758), (0.08425, -1.125, 0.5656), (0.08311, -1.001, 0.5273), (0.2626, -1.442, 0.5421), (0.2618, -1.384, 0.5515), (0.2609, -1.327, 0.5534), (0.2592, -1.262, 0.5475), (0.2563, -1.201, 0.5431), (0.2523, -1.142, 0.5345), (0.2464, -1.033, 0.4997), (0.2479, -0.9799, 0.4742), (0.133, -1.432, 0.5159), (0.1331, -1.373, 0.5248), (0.1328, -1.318, 0.5255), (0.1319, -1.25, 0.5189), (0.1302, -1.188, 0.5134), (0.1275, -1.129, 0.5036), (0.124, -1.019, 0.4665), (0.1814, -1.433, 0.5073), (0.1811, -1.374, 0.5162), (0.1805, -1.32, 0.5171), (0.1792, -1.252, 0.5103), (0.1768, -1.191, 0.505), (0.1734, -1.133, 0.4955), (0.1684, -1.027, 0.4593), (0.1705, -0.9745, 0.4334), (0.2293, -1.437, 0.5166), (0.2288, -1.378, 0.5257), (0.2279, -1.324, 0.5271), (0.2263, -1.256, 0.5207), (0.2234, -1.196, 0.5158), (0.2195, -1.138, 0.5068), (0.2136, -1.032, 0.4715), (0.2151, -0.9801, 0.4458), (0.09891, -1.434, 0.5408), (0.09911, -1.375, 0.5498), (0.09894, -1.317, 0.5507), (0.09831, -1.251, 0.5445), (0.09708, -1.187, 0.5392), (0.09497, -1.126, 0.5292), (0.09288, -1.009, 0.4913), (0.1796, -1.517, 0.6381), (0.18, -1.578, 0.6188), (0.1345, -1.513, 0.6283), (0.1348, -1.573, 0.6097), (0.101, -1.562, 0.5847), (0.101, -1.505, 0.6022), (0.08758, -1.548, 0.5512), (0.08765, -1.494, 0.5672), (0.09865, -1.534, 0.5184), (0.09886, -1.484, 0.5329), (0.133, -1.478, 0.5088), (0.1327, -1.525, 0.4953), (0.1814, -1.477, 0.5003), (0.1812, -1.523, 0.4871), (0.2295, -1.481, 0.509), (0.2295, -1.527, 0.4953), (0.2628, -1.49, 0.5333), (0.2631, -1.538, 0.5184), (0.2735, -1.552, 0.5512), (0.2731, -1.5, 0.5677), (0.259, -1.51, 0.6027), (0.2595, -1.566, 0.5848), (0.2253, -1.575, 0.6097), (0.2249, -1.516, 0.6286), (0.2476, -1.08, 0.5932), (0.1285, -1.061, 0.6151), (0.2155, -1.072, 0.6187), (0.1721, -1.065, 0.6268), (0.09584, -1.06, 0.5867), (0.2598, -1.085, 0.5571), (0.08266, -1.062, 0.5494), (0.2484, -1.087, 0.5202), (0.1247, -1.073, 0.488), (0.1699, -1.079, 0.4804), (0.2155, -1.084, 0.4922), (0.09292, -1.067, 0.5132), (0.3567, -1.649, -0.4051), (0.3571, -1.707, -0.3584), (0.03393, -1.959, -0.04219), (0.03386, -1.966, 0.04436), (0.3228, -1.118, -0.4578), (0.3507, -1.122, -0.5403), (0.1808, -1.354, -0.6817), (0.1005, -1.349, -0.664), (0.263, -1.646, -0.218), (0.2631, -1.679, -0.1724), (0.3569, -1.606, 0.5303), (0.3261, -1.647, 0.6013), (0.002569, -1.879, 0.1204), (0.02805, -1.792, 0.1089), (0.09849, -1.706, -0.1225), (0.1808, -1.692, -0.1166), (0.09905, -1.517, -0.3217), (0.09892, -1.564, -0.2932), (0.01032, -1.168, -0.5501), (0.03248, -1.16, -0.4654), (0.3266, -1.699, -0.4701), (0.3517, -1.188, -0.5421), (0.3531, -1.246, -0.5384), (0.1808, -1.713, 0.1545), (0.2633, -1.727, 0.1584), (0.3582, -1.761, 0.3956), (0.3578, -1.712, 0.4496), (0.0324, -1.356, -0.4345), (0.09933, -1.338, -0.3826), (0.03525, -1.553, -0.5484), (0.03525, -1.628, -0.5146), (0.3274, -1.912, -0.208), (0.3275, -1.941, -0.1268), (0.3241, -0.9702, -0.6215), (0.2619, -0.9716, -0.6779), (0.1808, -1.437, -0.6606), (0.1808, -1.513, -0.6384), (0.3492, -1.062, -0.5389), (0.01273, -0.9713, -0.5425), (0.03562, -0.943, -0.4592), (0.09841, -1.726, -0.06898), (0.09836, -1.738, -0.01297), (0.1808, -1.387, -0.3535), (0.2624, -1.394, -0.3688), (0.002618, -1.864, 0.195), (0.0281, -1.779, 0.1723), (0.2614, -1.431, -0.6436), (0.2613, -1.506, -0.622), (0.1808, -2.01, 0.2341), (0.1807, -1.979, 0.3245), (0.2633, -1.738, -0.01294), (0.3334, -1.791, -0.02003), (0.01147, -1.099, -0.553), (0.03144, -1.099, -0.4682), (0.2632, -1.706, -0.1225), (0.03433, -1.708, 0.5598), (0.00403, -1.658, 0.4947), (0.02927, -1.65, 0.3881), (0.09885, -1.612, 0.3501), (0.2625, -1.465, -0.3443), (0.3305, -1.486, -0.3941), (0.333, -1.756, -0.1432), (0.3583, -1.836, -0.1768), (0.3537, -1.316, -0.5322), (0.3546, -1.384, -0.5153), (0.1807, -1.226, -0.3827), (0.2622, -1.228, -0.4001), (0.3268, -1.765, -0.4163), (0.2632, -1.708, 0.2126), (0.3334, -1.758, 0.2333), (0.331, -1.544, -0.3688), (0.3314, -1.597, -0.3363), (0.1, -1.918, -0.31), (0.03436, -1.872, -0.2843), (0.3261, -1.412, -0.5932), (0.03326, -1.235, -0.4553), (0.09365, -1.103, -0.4093), (0.09652, -1.158, -0.4078), (0.002754, -1.878, -0.03158), (0.002614, -1.884, 0.04431), (0.1806, -1.882, 0.4874), (0.09986, -1.868, 0.4768), (0.2541, -0.8333, -0.4929), (0.3134, -0.8736, -0.4645), (0.1808, -1.879, -0.3962), (0.2615, -1.865, -0.3856), (0.03923, -1.179, -0.6308), (0.2617, -2.018, 0.04447), (0.2617, -2.012, 0.1379), (0.1808, -1.633, -0.2085), (0.1808, -1.743, -0.5255), (0.1003, -1.732, -0.5115), (0.3272, -1.826, 0.4453), (0.3269, -1.77, 0.5074), (0.008563, -1.246, -0.5392), (0.00788, -1.316, -0.5323), (0.2631, -1.649, 0.3098), (0.2631, -1.612, 0.3502), (0.3331, -1.728, 0.2904), (0.3328, -1.692, 0.3425), (0.004358, -1.603, 0.5296), (0.0991, -1.284, -0.3951), (0.1808, -1.279, -0.378), (0.002762, -1.839, 0.2668), (0.03016, -1.561, 0.4542), (0.09949, -1.535, 0.4073), (0.1808, -2.029, 0.1402), (0.09981, -2.012, 0.1379), (0.1003, -1.574, -0.5968), (0.1004, -1.654, -0.5599), (0.3324, -1.651, 0.3882), (0.3322, -1.607, 0.426), (0.02843, -1.778, -0.08302), (0.02822, -1.791, -0.02006), (0.2522, -1.056, -0.4051), (0.3192, -1.061, -0.4575), (0.03478, -1.765, -0.4164), (0.004488, -1.707, -0.3585), (0.329, -1.061, -0.6223), (0.3277, -1.124, -0.6232), (0.2698, -1.056, -0.6812), (0.00299, -1.804, 0.3341), (0.003294, -1.761, 0.3955), (0.00298, -1.862, -0.1058), (0.1004, -1.266, -0.674), (0.03626, -1.258, -0.6205), (0.09877, -0.9428, -0.4016), (0.33, -1.416, -0.4192), (0.3276, -1.914, 0.2981), (0.2617, -1.963, 0.3178), (0.1808, -1.665, -0.1647), (0.1808, -1.581, -0.6131), (0.1326, -0.833, -0.6688), (0.06961, -0.8235, -0.6239), (0.09983, -1.807, 0.5442), (0.03426, -1.77, 0.5075), (0.3264, -1.553, -0.5483), (0.2614, -1.574, -0.5968), (0.3254, -1.336, -0.612), (0.1001, -1.865, -0.3856), (0.3215, -0.8122, -0.5902), (0.3225, -0.9087, -0.6151), (0.09916, -1.573, 0.3829), (0.1812, -1.564, 0.3705), (0.3585, -1.804, 0.3341), (0.3274, -1.875, 0.375), (0.03428, -1.644, 0.6009), (0.2627, -1.564, -0.2932), (0.2629, -1.607, -0.2585), (0.03121, -1.486, -0.3942), (0.03066, -1.544, -0.3688), (0.2589, -0.8348, -0.416), (0.2614, -0.9423, -0.4008), (0.3335, -1.779, 0.1724), (0.3589, -1.864, 0.1951), (0.02904, -1.726, -0.1996), (0.09858, -1.679, -0.1725), (0.3332, -1.778, -0.08298), (0.3586, -1.862, -0.1057), (0.1808, -1.977, -0.2343), (0.2617, -1.96, -0.2277), (0.02982, -1.646, -0.297), (0.3277, -1.943, 0.2162), (0.3562, -1.587, -0.4437), (0.3264, -1.628, -0.5146), (0.1815, -0.9726, -0.6977), (0.191, -1.049, -0.7043), (0.1808, -2.035, 0.0445), (0.09983, -2.018, 0.04445), (0.03404, -1.941, -0.1269), (0.03557, -1.412, -0.5932), (0.007051, -1.384, -0.5153), (0.03171, -1.416, -0.4192), (0.09923, -1.394, -0.3689), (0.09981, -1.993, 0.2296), (0.03385, -1.943, 0.2162), (0.1003, -1.506, -0.6221), (0.3336, -1.796, 0.0444), (0.03456, -1.823, -0.3541), (0.0363, -0.8694, -0.4601), (0.1802, -1.751, 0.6151), (0.09968, -1.74, 0.6011), (0.1808, -1.815, -0.4655), (0.03105, -1.036, -0.4727), (0.2611, -1.349, -0.664), (0.2633, -1.743, 0.04443), (0.2633, -1.739, 0.102), (0.09836, -1.708, 0.2126), (0.1808, -1.694, 0.2068), (0.1011, -0.9729, -0.6788), (0.11, -1.042, -0.6892), (0.2068, -0.7482, -0.6809), (0.2615, -1.802, -0.4531), (0.2605, -1.672, 0.6466), (0.1805, -1.82, 0.5565), (0.09831, -1.739, 0.1019), (0.2987, -0.8454, -0.5227), (0.3414, -0.8946, -0.5369), (0.3254, -1.176, -0.4589), (0.03501, -1.699, -0.4702), (0.004941, -1.649, -0.4052), (0.09861, -1.649, 0.3097), (0.09916, -1.228, -0.4003), (0.09832, -1.743, 0.04441), (0.1808, -1.727, 0.0444), (0.1808, -2.009, -0.1445), (0.09997, -1.96, -0.2277), (0.3277, -1.966, 0.0444), (0.005398, -1.587, -0.4437), (0.3488, -0.9693, -0.5397), (0.2617, -1.992, -0.1401), (0.0988, -1.607, -0.2585), (0.09985, -1.92, 0.4008), (0.3588, -1.839, 0.2668), (0.09986, -2.011, -0.04881), (0.1802, -0.9427, -0.3819), (0.2614, -1.868, 0.4768), (0.1002, -1.802, -0.4531), (0.0167, -0.8935, -0.5434), (0.332, -1.563, 0.455), (0.3261, -1.483, -0.5736), (0.03862, -0.9723, -0.6235), (0.04424, -1.036, -0.6374), (0.1808, -1.724, 0.09996), (0.09915, -1.465, -0.3443), (0.1808, -1.458, -0.3292), (0.3291, -1.296, -0.4492), (0.3293, -1.356, -0.4344), (0.1843, -0.9086, -0.6938), (0.1808, -1.668, 0.2558), (0.2632, -1.682, 0.2635), (0.2631, -1.574, 0.3831), (0.1066, -1.109, -0.6856), (0.1036, -1.19, -0.6833), (0.1808, -1.509, -0.3076), (0.2612, -1.807, 0.5441), (0.3588, -1.878, -0.03154), (0.2593, -1.167, -0.4047), (0.1809, -1.637, 0.3004), (0.181, -1.601, 0.3391), (0.09868, -1.646, -0.2181), (0.03257, -1.296, -0.4492), (0.3257, -1.258, -0.6199), (0.2615, -1.266, -0.6738), (0.1815, -1.528, 0.3937), (0.3573, -1.66, 0.4949), (0.02824, -1.758, 0.2332), (0.03401, -1.875, 0.375), (0.03413, -1.826, 0.4453), (0.2626, -1.517, -0.3216), (0.3276, -1.959, -0.04215), (0.3272, -1.872, -0.2842), (0.2616, -1.918, -0.31), (0.1003, -1.431, -0.6436), (0.3247, -0.9695, -0.4571), (0.1839, -1.198, -0.7), (0.2638, -1.2, -0.6798), (0.006441, -1.45, -0.4982), (0.005827, -1.52, -0.473), (0.09096, -1.041, -0.4128), (0.02884, -1.692, 0.3425), (0.09983, -1.963, 0.3178), (0.03391, -1.914, 0.2981), (0.09832, -1.727, 0.1584), (0.2632, -1.726, -0.06895), (0.04158, -1.103, -0.6333), (0.2634, -1.536, 0.4077), (0.09991, -1.992, -0.1401), (0.1777, -1.16, -0.3881), (0.2625, -1.284, -0.395), (0.003643, -1.801, -0.2434), (0.003281, -1.836, -0.1768), (0.03621, -1.336, -0.612), (0.03383, -1.96, 0.1311), (0.1808, -1.596, -0.2473), (0.2633, -0.9128, -0.6728), (0.2617, -2.011, -0.04878), (0.1808, -1.332, -0.3665), (0.1809, -1.269, -0.6922), (0.1798, -1.68, 0.6618), (0.09935, -1.671, 0.6464), (0.1807, -1.936, 0.4095), (0.1706, -1.049, -0.3902), (0.1744, -1.108, -0.3882), (0.01305, -1.034, -0.5574), (0.1055, -0.9015, -0.6758), (0.04398, -0.8954, -0.6224), (0.02974, -1.606, 0.4257), (0.1808, -1.711, -0.06501), (0.3264, -1.197, -0.6242), (0.004051, -1.758, -0.3043), (0.02942, -1.689, -0.2512), (0.03419, -1.912, -0.2081), (0.328, -1.235, -0.4548), (0.359, -1.879, 0.1204), (0.3277, -1.96, 0.1311), (0.03024, -1.597, -0.3364), (0.1872, -1.116, -0.7018), (0.3326, -1.726, -0.1996), (0.358, -1.801, -0.2433), (0.02809, -1.796, 0.04436), (0.0355, -1.483, -0.5737), (0.2623, -1.338, -0.3825), (0.1808, -1.664, -0.5752), (0.3558, -1.52, -0.473), (0.1808, -2.028, -0.05102), (0.2613, -1.654, -0.5599), (0.09845, -1.682, 0.2635), (0.3552, -1.45, -0.4982), (0.3323, -1.689, -0.2511), (0.3319, -1.645, -0.2969), (0.359, -1.884, 0.04435), (0.3336, -1.792, 0.109), (0.1808, -1.723, -0.01098), (0.1808, -1.933, -0.3187), (0.02871, -1.756, -0.1433), (0.3576, -1.758, -0.3042), (0.2775, -0.8018, -0.6549), (0.347, -0.9299, 0.4843), (0.003653, -1.711, 0.4496), (0.2562, -1.113, -0.4042), (0.1808, -1.554, -0.2804), (0.02849, -1.728, 0.2904), (0.2609, -1.741, 0.6012), (0.2616, -1.92, 0.4008), (0.3266, -1.709, 0.5598), (0.2614, -1.732, -0.5115), (0.2617, -1.993, 0.2296), (0.3271, -1.823, -0.354), (0.3185, -0.9586, 0.4067), (0.2666, -1.121, -0.6803), (0.2527, -0.9703, 0.3537), (0.3252, -1.459, 0.6629), (0.3242, -1.399, 0.6735), (0.3236, -1.327, 0.676), (0.3231, -1.263, 0.6696), (0.3208, -1.197, 0.6652), (0.3179, -1.129, 0.6551), (0.3155, -1.064, 0.6385), (0.3155, -1.003, 0.6157), (0.3189, -0.9466, 0.5886), (0.09726, -1.462, 0.7131), (0.09702, -1.399, 0.7234), (0.09681, -1.321, 0.7258), (0.09576, -1.256, 0.7202), (0.09462, -1.188, 0.7154), (0.093, -1.114, 0.7046), (0.0919, -1.04, 0.6867), (0.09317, -0.9679, 0.6623), (0.2592, -1.466, 0.7149), (0.2585, -1.404, 0.7255), (0.2581, -1.326, 0.7283), (0.2577, -1.262, 0.7226), (0.2558, -1.193, 0.7181), (0.2535, -1.122, 0.7077), (0.2518, -1.051, 0.6903), (0.2526, -0.9833, 0.6667), (0.2571, -0.9208, 0.6389), (0.1779, -1.466, 0.7318), (0.1774, -1.403, 0.7424), (0.1772, -1.324, 0.7452), (0.1765, -1.259, 0.7398), (0.175, -1.19, 0.7351), (0.1731, -1.116, 0.7244), (0.1718, -1.042, 0.7066), (0.1729, -0.9709, 0.6824), (0.03282, -1.452, 0.6597), (0.03298, -1.39, 0.6699), (0.03268, -1.319, 0.6715), (0.03161, -1.255, 0.6653), (0.03077, -1.187, 0.6606), (0.02924, -1.117, 0.6502), (0.02812, -1.046, 0.6329), (0.02929, -0.9763, 0.609), (0.3557, -1.447, 0.5819), (0.3549, -1.389, 0.5924), (0.354, -1.327, 0.5946), (0.3526, -1.263, 0.5874), (0.3499, -1.199, 0.5835), (0.3462, -1.138, 0.574), (0.3428, -1.081, 0.5584), (0.3413, -1.028, 0.5369), (0.3429, -0.9782, 0.5113), (0.004551, -1.439, 0.5777), (0.00471, -1.38, 0.5879), (0.004567, -1.319, 0.5888), (0.004, -1.254, 0.5822), (0.002998, -1.19, 0.578), (0.001245, -1.126, 0.5686), (-0.0003443, -1.062, 0.5529), (0.0002095, -0.9971, 0.5306), (0.3316, -1.433, 0.4966), (0.3315, -1.379, 0.5065), (0.3305, -1.327, 0.5082), (0.3285, -1.263, 0.5016), (0.326, -1.202, 0.4979), (0.3219, -1.147, 0.4893), (0.3174, -1.097, 0.4753), (0.3145, -1.052, 0.4558), (0.3149, -1.005, 0.4321), (0.1005, -1.421, 0.4404), (0.1001, -1.367, 0.4488), (0.09946, -1.321, 0.4495), (0.09846, -1.257, 0.4432), (0.09607, -1.198, 0.4384), (0.09261, -1.147, 0.4303), (0.08869, -1.098, 0.4174), (0.08641, -1.048, 0.3983), (0.08772, -0.9953, 0.3737), (0.1825, -1.42, 0.4253), (0.1824, -1.367, 0.4334), (0.1816, -1.323, 0.4341), (0.1804, -1.259, 0.4276), (0.1782, -1.201, 0.4226), (0.1744, -1.151, 0.4144), (0.1699, -1.106, 0.4017), (0.167, -1.06, 0.3834), (0.1679, -1.012, 0.3595), (0.2641, -1.424, 0.4422), (0.2643, -1.371, 0.451), (0.2635, -1.325, 0.452), (0.262, -1.262, 0.4458), (0.2599, -1.202, 0.4415), (0.2559, -1.151, 0.4333), (0.2511, -1.106, 0.4204), (0.2479, -1.063, 0.4023), (0.2485, -1.017, 0.3791), (0.03142, -1.427, 0.4929), (0.03099, -1.371, 0.5024), (0.03083, -1.32, 0.5032), (0.03042, -1.256, 0.4969), (0.02854, -1.195, 0.4929), (0.02595, -1.138, 0.4845), (0.02318, -1.082, 0.4707), (0.02222, -1.025, 0.4504), (0.1786, -1.537, 0.7187), (0.1792, -1.608, 0.6961), (0.26, -1.603, 0.6799), (0.2595, -1.534, 0.7019), (0.03053, -1.518, 0.4739), (0.03089, -1.474, 0.4863), (0.1002, -1.461, 0.4343), (0.09981, -1.499, 0.4238), (0.3564, -1.553, 0.5558), (0.3561, -1.501, 0.5724), (0.3253, -1.522, 0.6514), (0.3257, -1.584, 0.6315), (0.004565, -1.549, 0.5544), (0.004625, -1.495, 0.57), (0.03404, -1.58, 0.6306), (0.03365, -1.516, 0.6496), (0.1822, -1.459, 0.4192), (0.1819, -1.494, 0.4092), (0.264, -1.464, 0.4354), (0.2637, -1.5, 0.4245), (0.09822, -1.531, 0.7009), (0.09884, -1.6, 0.6794), (0.332, -1.479, 0.4886), (0.332, -1.521, 0.4754), (-0.3972, -0.5832, -0.6995)], [], [(391, 406, 310, 309), (530, 26, 25, 529), (341, 342, 261, 245), (531, 27, 26, 530), (456, 471, 390, 374), (13, 28, 27, 531), (471, 472, 391, 390), (533, 29, 28, 13), (7, 22, 21, 6), (534, 30, 29, 533), (8, 23, 22, 7), (85, 423, 341), (228, 30, 534), (9, 24, 23, 8), (472, 488, 406, 391), (529, 25, 24, 9), (423, 424, 342, 341), (25, 42, 41, 24), (488, 489, 407, 406), (26, 43, 42, 25), (645, 439, 358, 638), (27, 44, 43, 26), (393, 641, 639, 360), (28, 45, 44, 27), (439, 455, 373, 358), (29, 46, 45, 28), (22, 39, 38, 21), (30, 47, 46, 29), (23, 40, 39, 22), (455, 456, 374, 373), (228, 47, 30), (24, 41, 40, 23), (652, 492, 459, 648), (46, 62, 61, 45), (39, 55, 54, 38), (47, 63, 62, 46), (40, 56, 55, 39), (520, 521, 455, 439), (228, 63, 47), (41, 57, 56, 40), (521, 522, 456, 455), (42, 58, 57, 41), (522, 523, 471, 456), (43, 59, 58, 42), (523, 524, 472, 471), (44, 60, 59, 43), (85, 503, 423), (45, 61, 60, 44), (58, 75, 74, 57), (524, 525, 488, 472), (59, 76, 75, 58), (503, 504, 424, 423), (60, 77, 76, 59), (525, 526, 489, 488), (61, 78, 77, 60), (654, 520, 439, 645), (62, 79, 78, 61), (55, 72, 71, 54), (63, 80, 79, 62), (56, 73, 72, 55), (2, 3, 524, 523), (228, 80, 63), (57, 74, 73, 56), (85, 527, 503), (79, 96, 95, 78), (72, 89, 88, 71), (80, 97, 96, 79), (73, 90, 89, 72), (602, 672, 649, 607), (228, 97, 80), (74, 91, 90, 73), (3, 4, 525, 524), (75, 92, 91, 74), (527, 528, 504, 503), (76, 93, 92, 75), (4, 5, 526, 525), (77, 94, 93, 76), (539, 657, 659, 548), (78, 95, 94, 77), (528, 655, 653, 504), (532, 535, 521, 520), (93, 108, 107, 92), (535, 1, 522, 521), (94, 109, 108, 93), (1, 2, 523, 522), (95, 110, 109, 94), (618, 100, 52, 614), (96, 111, 110, 95), (89, 104, 103, 88), (97, 112, 111, 96), (90, 105, 104, 89), (605, 604, 506, 505), (228, 112, 97), (91, 106, 105, 90), (19, 20, 535, 532), (92, 107, 106, 91), (104, 121, 120, 103), (112, 129, 128, 111), (105, 122, 121, 104), (606, 605, 505, 492), (228, 129, 112), (106, 123, 122, 105), (20, 33, 1, 535), (107, 124, 123, 106), (33, 34, 2, 1), (108, 125, 124, 107), (34, 35, 3, 2), (109, 126, 125, 108), (85, 17, 527), (110, 127, 126, 109), (35, 36, 4, 3), (111, 128, 127, 110), (125, 141, 140, 124), (17, 18, 528, 527), (126, 142, 141, 125), (36, 37, 5, 4), (127, 143, 142, 126), (614, 52, 19, 612), (128, 144, 143, 127), (121, 137, 136, 120), (129, 145, 144, 128), (122, 138, 137, 121), (68, 69, 35, 34), (228, 145, 129), (123, 139, 138, 122), (85, 50, 17), (124, 140, 139, 123), (69, 70, 36, 35), (145, 162, 161, 144), (138, 155, 154, 137), (50, 51, 18, 17), (228, 162, 145), (139, 156, 155, 138), (70, 84, 37, 36), (140, 157, 156, 139), (612, 19, 532, 656), (141, 158, 157, 140), (51, 613, 611, 18), (142, 159, 158, 141), (52, 53, 20, 19), (143, 160, 159, 142), (53, 67, 33, 20), (144, 161, 160, 143), (137, 154, 153, 136), (159, 175, 174, 158), (67, 68, 34, 33), (160, 176, 175, 159), (100, 101, 53, 52), (161, 177, 176, 160), (154, 170, 169, 153), (162, 178, 177, 161), (155, 171, 170, 154), (101, 102, 67, 53), (228, 178, 162), (156, 172, 171, 155), (102, 116, 68, 67), (157, 173, 172, 156), (116, 117, 69, 68), (158, 174, 173, 157), (85, 86, 50), (117, 118, 70, 69), (228, 194, 178), (172, 188, 187, 171), (86, 87, 51, 50), (173, 189, 188, 172), (118, 119, 84, 70), (174, 190, 189, 173), (164, 623, 615, 82), (175, 191, 190, 174), (87, 617, 613, 51), (176, 192, 191, 175), (85, 132, 86), (177, 193, 192, 176), (170, 186, 185, 169), (178, 194, 193, 177), (171, 187, 186, 170), (150, 151, 118, 117), (192, 208, 207, 191), (132, 133, 87, 86), (193, 209, 208, 192), (186, 202, 201, 185), (194, 210, 209, 193), (187, 203, 202, 186), (151, 152, 119, 118), (228, 210, 194), (188, 204, 203, 187), (622, 167, 134, 620), (189, 205, 204, 188), (133, 619, 617, 87), (190, 206, 205, 189), (134, 135, 101, 100), (191, 207, 206, 190), (204, 221, 220, 203), (135, 148, 102, 101), (205, 222, 221, 204), (148, 149, 116, 102), (206, 223, 222, 205), (149, 150, 117, 116), (207, 224, 223, 206), (167, 168, 135, 134), (208, 225, 224, 207), (168, 180, 148, 135), (209, 226, 225, 208), (202, 219, 218, 201), (210, 227, 226, 209), (203, 220, 219, 202), (180, 181, 149, 148), (228, 227, 210), (225, 241, 240, 224), (181, 182, 150, 149), (226, 242, 241, 225), (219, 235, 234, 218), (227, 243, 242, 226), (220, 236, 235, 219), (85, 165, 132), (228, 243, 227), (221, 237, 236, 220), (182, 183, 151, 150), (222, 238, 237, 221), (165, 166, 133, 132), (223, 239, 238, 222), (183, 184, 152, 151), (224, 240, 239, 223), (626, 199, 167, 622), (166, 621, 619, 133), (238, 255, 254, 237), (215, 216, 183, 182), (239, 256, 255, 238), (197, 198, 166, 165), (240, 257, 256, 239), (216, 217, 184, 183), (241, 258, 257, 240), (261, 629, 623, 164), (242, 259, 258, 241), (235, 252, 251, 234), (243, 260, 259, 242), (236, 253, 252, 235), (198, 625, 621, 166), (228, 260, 243), (237, 254, 253, 236), (199, 200, 168, 167), (259, 274, 273, 258), (252, 267, 266, 251), (260, 275, 274, 259), (253, 268, 267, 252), (200, 213, 180, 168), (228, 275, 260), (254, 269, 268, 253), (213, 214, 181, 180), (255, 270, 269, 254), (214, 215, 182, 181), (256, 271, 270, 255), (85, 197, 165), (257, 272, 271, 256), (233, 246, 213, 200), (258, 273, 272, 257), (270, 287, 286, 269), (246, 247, 214, 213), (271, 288, 287, 270), (247, 248, 215, 214), (272, 289, 288, 271), (85, 230, 197), (273, 290, 289, 272), (248, 249, 216, 215), (274, 291, 290, 273), (267, 284, 283, 266), (275, 292, 291, 274), (268, 285, 284, 267), (230, 231, 198, 197), (228, 292, 275), (269, 286, 285, 268), (249, 250, 217, 216), (291, 307, 306, 290), (284, 300, 299, 283), (292, 308, 307, 291), (285, 301, 300, 284), (632, 264, 232, 628), (228, 308, 292), (286, 302, 301, 285), (231, 627, 625, 198), (287, 303, 302, 286), (232, 233, 200, 199), (288, 304, 303, 287), (281, 282, 250, 249), (289, 305, 304, 288), (342, 637, 629, 261), (290, 306, 305, 289), (263, 631, 627, 231), (304, 321, 320, 303), (264, 265, 233, 232), (265, 278, 246, 233), (278, 279, 247, 246), (307, 323, 322, 306), (300, 317, 316, 299), (308, 324, 323, 307), (301, 318, 317, 300), (279, 280, 248, 247), (228, 324, 308), (302, 319, 318, 301), (85, 262, 230), (303, 320, 319, 302), (280, 281, 249, 248), (324, 340, 339, 323), (318, 333, 332, 317), (262, 263, 231, 230), (228, 340, 324), (319, 334, 333, 318), (311, 312, 279, 278), (320, 335, 334, 319), (312, 313, 280, 279), (321, 336, 335, 320), (85, 295, 262), (313, 314, 281, 280), (295, 296, 263, 262), (323, 339, 338, 322), (317, 332, 331, 316), (314, 315, 282, 281), (337, 354, 353, 336), (636, 329, 297, 634), (338, 355, 354, 337), (296, 633, 631, 263), (339, 356, 355, 338), (332, 349, 348, 331), (340, 357, 356, 339), (333, 350, 349, 332), (297, 298, 265, 264), (228, 357, 340), (334, 351, 350, 333), (298, 311, 278, 265), (335, 352, 351, 334), (640, 361, 329, 636), (336, 353, 352, 335), (350, 365, 364, 349), (328, 635, 633, 296), (228, 372, 357), (351, 366, 365, 350), (329, 330, 298, 297), (352, 367, 366, 351), (330, 343, 311, 298), (353, 368, 367, 352), (343, 344, 312, 311), (354, 369, 368, 353), (344, 345, 313, 312), (355, 370, 369, 354), (85, 327, 295), (356, 371, 370, 355), (349, 364, 363, 348), (357, 372, 371, 356), (369, 386, 385, 368), (345, 346, 314, 313), (370, 387, 386, 369), (327, 328, 296, 295), (371, 388, 387, 370), (364, 381, 380, 363), (372, 389, 388, 371), (365, 382, 381, 364), (346, 347, 315, 314), (228, 389, 372), (366, 383, 382, 365), (375, 376, 344, 343), (367, 384, 383, 366), (376, 377, 345, 344), (368, 385, 384, 367), (85, 359, 327), (377, 378, 346, 345), (228, 405, 389), (383, 399, 398, 382), (359, 360, 328, 327), (384, 400, 399, 383), (378, 379, 347, 346), (385, 401, 400, 384), (424, 646, 637, 342), (386, 402, 401, 385), (360, 639, 635, 328), (387, 403, 402, 386), (361, 362, 330, 329), (388, 404, 403, 387), (381, 397, 396, 380), (389, 405, 404, 388), (382, 398, 397, 381), (362, 375, 343, 330), (403, 420, 419, 402), (644, 427, 394, 642), (404, 421, 420, 403), (397, 414, 413, 396), (405, 422, 421, 404), (398, 415, 414, 397), (394, 395, 362, 361), (228, 422, 405), (399, 416, 415, 398), (395, 408, 375, 362), (400, 417, 416, 399), (408, 409, 376, 375), (401, 418, 417, 400), (409, 410, 377, 376), (402, 419, 418, 401), (416, 432, 431, 415), (85, 392, 359), (417, 433, 432, 416), (410, 411, 378, 377), (418, 434, 433, 417), (392, 393, 360, 359), (419, 435, 434, 418), (411, 412, 379, 378), (420, 436, 435, 419), (642, 394, 361, 640), (421, 437, 436, 420), (414, 430, 429, 413), (422, 438, 437, 421), (415, 431, 430, 414), (441, 442, 410, 409), (228, 438, 422), (436, 452, 451, 435), (85, 425, 392), (437, 453, 452, 436), (430, 446, 445, 429), (438, 454, 453, 437), (431, 447, 446, 430), (442, 443, 411, 410), (228, 454, 438), (432, 448, 447, 431), (425, 426, 393, 392), (433, 449, 448, 432), (443, 444, 412, 411), (434, 450, 449, 433), (458, 647, 643, 426), (435, 451, 450, 434), (426, 643, 641, 393), (449, 465, 464, 448), (427, 428, 395, 394), (450, 466, 465, 449), (428, 440, 408, 395), (451, 467, 466, 450), (440, 441, 409, 408), (452, 468, 467, 451), (504, 653, 646, 424), (453, 469, 468, 452), (446, 462, 461, 445), (454, 470, 469, 453), (447, 463, 462, 446), (459, 460, 428, 427), (228, 470, 454), (448, 464, 463, 447), (460, 473, 440, 428), (469, 486, 485, 468), (462, 479, 478, 461), (470, 487, 486, 469), (463, 480, 479, 462), (473, 474, 441, 440), (228, 487, 470), (464, 481, 480, 463), (474, 475, 442, 441), (465, 482, 481, 464), (85, 457, 425), (466, 483, 482, 465), (475, 476, 443, 442), (467, 484, 483, 466), (457, 458, 426, 425), (468, 485, 484, 467), (476, 477, 444, 443), (648, 459, 427, 644), (483, 498, 497, 482), (507, 508, 475, 474), (484, 499, 498, 483), (85, 490, 457), (485, 500, 499, 484), (508, 509, 476, 475), (486, 501, 500, 485), (479, 494, 493, 478), (487, 502, 501, 486), (480, 495, 494, 479), (490, 491, 458, 457), (228, 502, 487), (481, 496, 495, 480), (509, 66, 477, 476), (482, 497, 496, 481), (494, 511, 510, 493), (502, 519, 518, 501), (495, 512, 511, 494), (607, 649, 651, 491), (228, 519, 502), (496, 513, 512, 495), (491, 651, 647, 458), (497, 514, 513, 496), (492, 505, 460, 459), (498, 515, 514, 497), (505, 506, 473, 460), (499, 516, 515, 498), (506, 507, 474, 473), (500, 517, 516, 499), (604, 115, 507, 506), (501, 518, 517, 500), (515, 530, 529, 514), (115, 83, 508, 507), (516, 531, 530, 515), (85, 608, 490), (517, 13, 531, 516), (83, 99, 509, 508), (518, 533, 13, 517), (511, 7, 6, 510), (519, 534, 533, 518), (512, 8, 7, 511), (608, 607, 491, 490), (228, 534, 519), (513, 9, 8, 512), (99, 326, 66, 509), (514, 529, 9, 513), (650, 606, 492, 652), (85, 341, 245), (390, 391, 309, 294), (374, 390, 294, 293), (373, 374, 293, 277), (358, 373, 277, 276), (634, 297, 264, 632), (638, 358, 276, 630), (406, 407, 325, 310), (276, 277, 195, 179), (628, 232, 199, 626), (630, 276, 179, 624), (310, 325, 244, 229), (245, 261, 164, 163), (309, 310, 229, 212), (85, 245, 163), (294, 309, 212, 211), (293, 294, 211, 196), (277, 293, 196, 195), (212, 229, 146, 131), (85, 163, 81), (211, 212, 131, 130), (196, 211, 130, 114), (195, 196, 114, 113), (179, 195, 113, 98), (620, 134, 100, 618), (624, 179, 98, 616), (229, 244, 147, 146), (163, 164, 82, 81), (98, 113, 31, 16), (82, 615, 609, 15), (610, 16, 538, 658), (146, 147, 65, 64), (81, 82, 15, 14), (131, 146, 64, 49), (85, 81, 14), (130, 131, 49, 48), (114, 130, 48, 32), (113, 114, 32, 31), (85, 14, 540), (48, 49, 10, 0), (32, 48, 0, 536), (31, 32, 536, 537), (16, 31, 537, 538), (18, 611, 655, 528), (616, 98, 16, 610), (64, 65, 12, 11), (14, 15, 539, 540), (49, 64, 11, 10), (548, 659, 661, 557), (658, 538, 547, 660), (11, 12, 541, 542), (540, 539, 548, 549), (10, 11, 542, 543), (85, 540, 549), (0, 10, 543, 544), (536, 0, 544, 545), (537, 536, 545, 546), (538, 537, 546, 547), (544, 543, 552, 553), (545, 544, 553, 554), (546, 545, 554, 555), (547, 546, 555, 556), (557, 661, 664, 566), (660, 547, 556, 662), (542, 541, 550, 551), (549, 548, 557, 558), (543, 542, 551, 552), (85, 549, 558), (566, 664, 666, 575), (662, 556, 565, 663), (551, 550, 559, 560), (558, 557, 566, 567), (552, 551, 560, 561), (85, 558, 567), (553, 552, 561, 562), (554, 553, 562, 563), (555, 554, 563, 564), (556, 555, 564, 565), (563, 562, 571, 572), (564, 563, 572, 573), (565, 564, 573, 574), (665, 574, 583, 667), (663, 565, 574, 665), (560, 559, 568, 569), (567, 566, 575, 576), (561, 560, 569, 570), (85, 567, 576), (562, 561, 570, 571), (667, 583, 592, 669), (569, 568, 577, 578), (576, 575, 584, 585), (570, 569, 578, 579), (85, 576, 585), (571, 570, 579, 580), (572, 571, 580, 581), (573, 572, 581, 582), (574, 573, 582, 583), (575, 666, 668, 584), (582, 581, 590, 591), (583, 582, 591, 592), (584, 668, 670, 593), (669, 592, 601, 671), (578, 577, 586, 587), (585, 584, 593, 594), (579, 578, 587, 588), (85, 585, 594), (580, 579, 588, 589), (581, 580, 589, 590), (587, 586, 595, 596), (594, 593, 602, 603), (588, 587, 596, 597), (85, 594, 603), (589, 588, 597, 598), (590, 589, 598, 599), (591, 590, 599, 600), (592, 591, 600, 601), (593, 670, 672, 602), (600, 599, 604, 605), (601, 600, 605, 606), (656, 532, 520, 654), (671, 601, 606, 650), (596, 595, 326, 99), (603, 602, 607, 608), (597, 596, 99, 83), (85, 603, 608), (598, 597, 83, 115), (599, 598, 115, 604), (6, 21, 66, 326), (169, 185, 184, 217), (380, 396, 12, 65), (331, 348, 244, 325), (120, 136, 282, 315), (348, 363, 147, 244), (103, 120, 315, 347), (299, 316, 407, 489), (136, 153, 250, 282), (88, 103, 347, 379), (38, 54, 444, 477), (251, 266, 5, 37), (493, 510, 595, 586), (316, 331, 325, 407), (478, 493, 586, 577), (54, 71, 412, 444), (266, 283, 526, 5), (71, 88, 379, 412), (283, 299, 489, 526), (510, 6, 326, 595), (445, 461, 568, 559), (218, 234, 84, 119), (461, 478, 577, 568), (429, 445, 559, 550), (21, 38, 477, 66), (234, 251, 37, 84), (201, 218, 119, 152), (185, 201, 152, 184), (413, 429, 550, 541), (396, 413, 541, 12), (153, 169, 217, 250), (363, 380, 65, 147), (664, 661, 662, 663), (654, 645, 646, 653), (661, 659, 660, 662), (653, 655, 656, 654), (612, 656, 655, 611), (611, 613, 614, 612), (659, 657, 658, 660), (613, 617, 618, 614), (617, 619, 620, 618), (657, 609, 610, 658), (619, 621, 622, 620), (621, 625, 626, 622), (625, 627, 628, 626), (609, 615, 616, 610), (627, 631, 632, 628), (631, 633, 634, 632), (615, 623, 624, 616), (633, 635, 636, 634), (635, 639, 640, 636), (642, 640, 639, 641), (623, 629, 630, 624), (641, 643, 644, 642), (648, 644, 643, 647), (629, 637, 638, 630), (637, 646, 645, 638), (647, 651, 652, 648), (651, 649, 650, 652), (666, 664, 663, 665), (665, 667, 668, 666), (670, 668, 667, 669), (672, 670, 669, 671), (649, 672, 671, 650), (15, 609, 657, 539), (714, 713, 711, 712), (716, 715, 713, 714), (718, 717, 715, 716), (720, 719, 717, 718), (722, 721, 719, 720), (724, 723, 721, 722), (726, 725, 723, 724), (728, 727, 725, 726), (730, 729, 727, 728), (732, 731, 729, 730), (734, 733, 731, 732), (712, 711, 709, 710), (710, 709, 707, 708), (708, 707, 705, 706), (706, 705, 703, 704), (704, 703, 701, 702), (702, 701, 699, 700), (700, 699, 697, 698), (698, 697, 695, 696), (696, 695, 693, 694), (694, 693, 691, 692), (692, 691, 689, 690), (690, 689, 687, 688), (688, 687, 685, 686), (686, 685, 683, 684), (684, 683, 681, 682), (682, 681, 679, 680), (680, 679, 677, 678), (678, 677, 675, 676), (676, 675, 673, 674), (711, 713, 715, 717, 719, 721, 723, 725, 727, 729, 731, 733, 736, 673, 675, 677, 679, 681, 683, 685, 687, 689, 691, 693, 695, 697, 699, 701, 703, 705, 707, 709), (674, 673, 736, 735), (735, 736, 733, 734), (712, 710, 708, 706, 704, 702, 700, 698, 696, 694, 692, 690, 688, 686, 684, 682, 680, 678, 676, 674, 735, 734, 732, 730, 728, 726, 724, 722, 720, 718, 716, 714), (737, 738, 750, 749), (738, 739, 751, 750), (739, 740, 752, 751), (740, 741, 753, 752), (741, 742, 754, 753), (742, 743, 755, 754), (743, 744, 756, 755), (744, 745, 757, 756), (745, 746, 758, 757), (746, 747, 759, 758), (747, 748, 760, 759), (748, 737, 749, 760), (749, 750, 762, 761), (750, 751, 763, 762), (751, 752, 764, 763), (752, 753, 765, 764), (753, 754, 766, 765), (754, 755, 767, 766), (755, 756, 768, 767), (756, 757, 769, 768), (757, 758, 770, 769), (758, 759, 771, 770), (759, 760, 772, 771), (760, 749, 761, 772), (761, 762, 774, 773), (762, 763, 775, 774), (763, 764, 776, 775), (764, 765, 777, 776), (765, 766, 778, 777), (766, 767, 779, 778), (767, 768, 780, 779), (768, 769, 781, 780), (769, 770, 782, 781), (770, 771, 783, 782), (771, 772, 784, 783), (772, 761, 773, 784), (773, 774, 786, 785), (774, 775, 787, 786), (775, 776, 788, 787), (776, 777, 789, 788), (777, 778, 790, 789), (778, 779, 791, 790), (779, 780, 792, 791), (780, 781, 793, 792), (781, 782, 794, 793), (782, 783, 795, 794), (783, 784, 796, 795), (784, 773, 785, 796), (785, 786, 798, 797), (786, 787, 799, 798), (787, 788, 800, 799), (788, 789, 801, 800), (789, 790, 802, 801), (790, 791, 803, 802), (791, 792, 804, 803), (792, 793, 805, 804), (793, 794, 806, 805), (794, 795, 807, 806), (795, 796, 808, 807), (796, 785, 797, 808), (797, 798, 810, 809), (798, 799, 811, 810), (799, 800, 812, 811), (800, 801, 813, 812), (801, 802, 814, 813), (802, 803, 815, 814), (803, 804, 816, 815), (804, 805, 817, 816), (805, 806, 818, 817), (806, 807, 819, 818), (807, 808, 820, 819), (808, 797, 809, 820), (809, 810, 822, 821), (810, 811, 823, 822), (811, 812, 824, 823), (812, 813, 825, 824), (813, 814, 826, 825), (814, 815, 827, 826), (815, 816, 828, 827), (816, 817, 829, 828), (817, 818, 830, 829), (818, 819, 831, 830), (819, 820, 832, 831), (820, 809, 821, 832), (821, 822, 834, 833), (822, 823, 835, 834), (823, 824, 836, 835), (824, 825, 837, 836), (825, 826, 838, 837), (826, 827, 839, 838), (827, 828, 840, 839), (828, 829, 841, 840), (829, 830, 842, 841), (830, 831, 843, 842), (831, 832, 844, 843), (832, 821, 833, 844), (833, 834, 846, 845), (834, 835, 847, 846), (835, 836, 848, 847), (836, 837, 849, 848), (837, 838, 850, 849), (838, 839, 851, 850), (839, 840, 852, 851), (840, 841, 853, 852), (841, 842, 854, 853), (842, 843, 855, 854), (843, 844, 856, 855), (844, 833, 845, 856), (845, 846, 858, 857), (846, 847, 859, 858), (847, 848, 860, 859), (848, 849, 861, 860), (849, 850, 862, 861), (850, 851, 863, 862), (851, 852, 864, 863), (852, 853, 865, 864), (853, 854, 866, 865), (854, 855, 867, 866), (855, 856, 868, 867), (856, 845, 857, 868), (857, 858, 870, 869), (858, 859, 871, 870), (859, 860, 872, 871), (860, 861, 873, 872), (861, 862, 874, 873), (862, 863, 875, 874), (863, 864, 876, 875), (864, 865, 877, 876), (865, 866, 878, 877), (866, 867, 879, 878), (867, 868, 880, 879), (868, 857, 869, 880), (869, 870, 882, 881), (870, 871, 883, 882), (871, 872, 884, 883), (872, 873, 885, 884), (873, 874, 886, 885), (874, 875, 887, 886), (875, 876, 888, 887), (876, 877, 889, 888), (877, 878, 890, 889), (878, 879, 891, 890), (879, 880, 892, 891), (880, 869, 881, 892), (881, 882, 894, 893), (882, 883, 895, 894), (883, 884, 896, 895), (884, 885, 897, 896), (885, 886, 898, 897), (886, 887, 899, 898), (887, 888, 900, 899), (888, 889, 901, 900), (889, 890, 902, 901), (890, 891, 903, 902), (891, 892, 904, 903), (892, 881, 893, 904), (893, 894, 906, 905), (894, 895, 907, 906), (895, 896, 908, 907), (896, 897, 909, 908), (897, 898, 910, 909), (898, 899, 911, 910), (899, 900, 912, 911), (900, 901, 913, 912), (901, 902, 914, 913), (902, 903, 915, 914), (903, 904, 916, 915), (904, 893, 905, 916), (905, 906, 918, 917), (906, 907, 919, 918), (907, 908, 920, 919), (908, 909, 921, 920), (909, 910, 922, 921), (910, 911, 923, 922), (911, 912, 924, 923), (912, 913, 925, 924), (913, 914, 926, 925), (914, 915, 927, 926), (915, 916, 928, 927), (916, 905, 917, 928), (917, 918, 930, 929), (918, 919, 931, 930), (919, 920, 932, 931), (920, 921, 933, 932), (921, 922, 934, 933), (922, 923, 935, 934), (923, 924, 936, 935), (924, 925, 937, 936), (925, 926, 938, 937), (926, 927, 939, 938), (927, 928, 940, 939), (928, 917, 929, 940), (929, 930, 942, 941), (930, 931, 943, 942), (931, 932, 944, 943), (932, 933, 945, 944), (933, 934, 946, 945), (934, 935, 947, 946), (935, 936, 948, 947), (936, 937, 949, 948), (937, 938, 950, 949), (938, 939, 951, 950), (939, 940, 952, 951), (940, 929, 941, 952), (941, 942, 954, 953), (942, 943, 955, 954), (943, 944, 956, 955), (944, 945, 957, 956), (945, 946, 958, 957), (946, 947, 959, 958), (947, 948, 960, 959), (948, 949, 961, 960), (949, 950, 962, 961), (950, 951, 963, 962), (951, 952, 964, 963), (952, 941, 953, 964), (953, 954, 966, 965), (954, 955, 967, 966), (955, 956, 968, 967), (956, 957, 969, 968), (957, 958, 970, 969), (958, 959, 971, 970), (959, 960, 972, 971), (960, 961, 973, 972), (961, 962, 974, 973), (962, 963, 975, 974), (963, 964, 976, 975), (964, 953, 965, 976), (965, 966, 978, 977), (966, 967, 979, 978), (967, 968, 980, 979), (968, 969, 981, 980), (969, 970, 982, 981), (970, 971, 983, 982), (971, 972, 984, 983), (972, 973, 985, 984), (973, 974, 986, 985), (974, 975, 987, 986), (975, 976, 988, 987), (976, 965, 977, 988), (977, 978, 990, 989), (978, 979, 991, 990), (979, 980, 992, 991), (980, 981, 993, 992), (981, 982, 994, 993), (982, 983, 995, 994), (983, 984, 996, 995), (984, 985, 997, 996), (985, 986, 998, 997), (986, 987, 999, 998), (987, 988, 1000, 999), (988, 977, 989, 1000), (989, 990, 1002, 1001), (990, 991, 1003, 1002), (991, 992, 1004, 1003), (992, 993, 1005, 1004), (993, 994, 1006, 1005), (994, 995, 1007, 1006), (995, 996, 1008, 1007), (996, 997, 1009, 1008), (997, 998, 1010, 1009), (998, 999, 1011, 1010), (999, 1000, 1012, 1011), (1000, 989, 1001, 1012), (1001, 1002, 1014, 1013), (1002, 1003, 1015, 1014), (1003, 1004, 1016, 1015), (1004, 1005, 1017, 1016), (1005, 1006, 1018, 1017), (1006, 1007, 1019, 1018), (1007, 1008, 1020, 1019), (1008, 1009, 1021, 1020), (1009, 1010, 1022, 1021), (1010, 1011, 1023, 1022), (1011, 1012, 1024, 1023), (1012, 1001, 1013, 1024), (1013, 1014, 1026, 1025), (1014, 1015, 1027, 1026), (1015, 1016, 1028, 1027), (1016, 1017, 1029, 1028), (1017, 1018, 1030, 1029), (1018, 1019, 1031, 1030), (1019, 1020, 1032, 1031), (1020, 1021, 1033, 1032), (1021, 1022, 1034, 1033), (1022, 1023, 1035, 1034), (1023, 1024, 1036, 1035), (1024, 1013, 1025, 1036), (1025, 1026, 1038, 1037), (1026, 1027, 1039, 1038), (1027, 1028, 1040, 1039), (1028, 1029, 1041, 1040), (1029, 1030, 1042, 1041), (1030, 1031, 1043, 1042), (1031, 1032, 1044, 1043), (1032, 1033, 1045, 1044), (1033, 1034, 1046, 1045), (1034, 1035, 1047, 1046), (1035, 1036, 1048, 1047), (1036, 1025, 1037, 1048), (1037, 1038, 1050, 1049), (1038, 1039, 1051, 1050), (1039, 1040, 1052, 1051), (1040, 1041, 1053, 1052), (1041, 1042, 1054, 1053), (1042, 1043, 1055, 1054), (1043, 1044, 1056, 1055), (1044, 1045, 1057, 1056), (1045, 1046, 1058, 1057), (1046, 1047, 1059, 1058), (1047, 1048, 1060, 1059), (1048, 1037, 1049, 1060), (1049, 1050, 1062, 1061), (1050, 1051, 1063, 1062), (1051, 1052, 1064, 1063), (1052, 1053, 1065, 1064), (1053, 1054, 1066, 1065), (1054, 1055, 1067, 1066), (1055, 1056, 1068, 1067), (1056, 1057, 1069, 1068), (1057, 1058, 1070, 1069), (1058, 1059, 1071, 1070), (1059, 1060, 1072, 1071), (1060, 1049, 1061, 1072), (1163, 1165, 1081, 1096), (1165, 1168, 1103, 1081), (1170, 1172, 1156, 1118), (1172, 1173, 1133, 1156), (1173, 1175, 1140, 1133), (1067, 1068, 1178, 1176), (1175, 1177, 1148, 1140), (1177, 1179, 1125, 1148), (1179, 1182, 1110, 1125), (1071, 1072, 1185, 1184), (1183, 1186, 1088, 1073), (1186, 1163, 1096, 1088), (1061, 1062, 1166, 1164), (1088, 1096, 1097, 1089), (1089, 1097, 1098, 1090), (1090, 1098, 1099, 1091), (1091, 1099, 1100, 1092), (1092, 1100, 1101, 1093), (1189, 1190, 1102, 1094), (1073, 1088, 1089, 1074), (1074, 1089, 1090, 1075), (1075, 1090, 1091, 1076), (1076, 1091, 1092, 1077), (1077, 1092, 1093, 1078), (1187, 1189, 1094, 1079), (1079, 1094, 1095, 1080), (1070, 1071, 1184, 1181), (1110, 1073, 1074, 1111), (1111, 1074, 1075, 1112), (1112, 1075, 1076, 1113), (1113, 1076, 1077, 1114), (1114, 1077, 1078, 1115), (1192, 1187, 1079, 1116), (1116, 1079, 1080, 1117), (1182, 1183, 1073, 1110), (1125, 1110, 1111, 1126), (1126, 1111, 1112, 1127), (1127, 1112, 1113, 1128), (1128, 1113, 1114, 1129), (1129, 1114, 1115, 1130), (1194, 1192, 1116, 1131), (1131, 1116, 1117, 1132), (1069, 1070, 1181, 1180), (1148, 1125, 1126, 1149), (1149, 1126, 1127, 1150), (1150, 1127, 1128, 1151), (1151, 1128, 1129, 1152), (1152, 1129, 1130, 1153), (1197, 1194, 1131, 1154), (1154, 1131, 1132, 1155), (1068, 1069, 1180, 1178), (1140, 1148, 1149, 1141), (1141, 1149, 1150, 1142), (1142, 1150, 1151, 1143), (1143, 1151, 1152, 1144), (1144, 1152, 1153, 1145), (1196, 1197, 1154, 1146), (1146, 1154, 1155, 1147), (1066, 1067, 1176, 1174), (1133, 1140, 1141, 1134), (1134, 1141, 1142, 1135), (1135, 1142, 1143, 1136), (1136, 1143, 1144, 1137), (1137, 1144, 1145, 1138), (1195, 1196, 1146, 1139), (1065, 1066, 1174, 1171), (1156, 1133, 1134, 1157), (1157, 1134, 1135, 1158), (1158, 1135, 1136, 1159), (1159, 1136, 1137, 1160), (1160, 1137, 1138, 1161), (1198, 1195, 1139, 1162), (1064, 1065, 1171, 1169), (1118, 1156, 1157, 1119), (1119, 1157, 1158, 1120), (1120, 1158, 1159, 1121), (1121, 1159, 1160, 1122), (1122, 1160, 1161, 1123), (1193, 1198, 1162, 1124), (1063, 1064, 1169, 1167), (1103, 1118, 1119, 1104), (1104, 1119, 1120, 1105), (1105, 1120, 1121, 1106), (1106, 1121, 1122, 1107), (1107, 1122, 1123, 1108), (1191, 1193, 1124, 1109), (1168, 1170, 1118, 1103), (1081, 1103, 1104, 1082), (1082, 1104, 1105, 1083), (1083, 1105, 1106, 1084), (1084, 1106, 1107, 1085), (1085, 1107, 1108, 1086), (1188, 1191, 1109, 1087), (1062, 1063, 1167, 1166), (1096, 1081, 1082, 1097), (1097, 1082, 1083, 1098), (1098, 1083, 1084, 1099), (1099, 1084, 1085, 1100), (1100, 1085, 1086, 1101), (1190, 1188, 1087, 1102), (1164, 1163, 1186, 1185), (1172, 1171, 1174, 1173), (1182, 1181, 1184, 1183), (1170, 1169, 1171, 1172), (1168, 1167, 1169, 1170), (1173, 1174, 1176, 1175), (1175, 1176, 1178, 1177), (1163, 1164, 1166, 1165), (1177, 1178, 1180, 1179), (1165, 1166, 1167, 1168), (1183, 1184, 1185, 1186), (1179, 1180, 1181, 1182), (1072, 1061, 1164, 1185), (1101, 1086, 1188, 1190), (1086, 1108, 1191, 1188), (1108, 1123, 1193, 1191), (1123, 1161, 1198, 1193), (1161, 1138, 1195, 1198), (1138, 1145, 1196, 1195), (1145, 1153, 1197, 1196), (1153, 1130, 1194, 1197), (1130, 1115, 1192, 1194), (1115, 1078, 1187, 1192), (1078, 1093, 1189, 1187), (1093, 1101, 1190, 1189), (1390, 1427, 1484, 1331), (1331, 1484, 1485, 1332), (1281, 1282, 1396, 1395), (1395, 1396, 1340, 1339), (1339, 1340, 1474, 1516), (1516, 1474, 1427, 1390), (1427, 1364, 1388, 1484), (1484, 1388, 1420, 1485), (1485, 1420, 1237, 1417), (1417, 1237, 1238, 1378), (1350, 1351, 1453, 1282), (1282, 1453, 1408, 1396), (1396, 1408, 1232, 1340), (1340, 1232, 1233, 1474), (1474, 1233, 1364, 1427), (1364, 1365, 1389, 1388), (1388, 1389, 1421, 1420), (1420, 1421, 1483, 1237), (1237, 1483, 1382, 1238), (1238, 1382, 1458, 1325), (1325, 1458, 1481, 1414), (1414, 1481, 1313, 1351), (1351, 1313, 1314, 1453), (1453, 1314, 1236, 1408), (1408, 1236, 1317, 1232), (1232, 1317, 1319, 1233), (1233, 1319, 1365, 1364), (1365, 1496, 1431, 1389), (1389, 1431, 1464, 1421), (1421, 1464, 1251, 1483), (1483, 1251, 1252, 1382), (1382, 1252, 1275, 1458), (1458, 1275, 1482, 1481), (1481, 1482, 1519, 1313), (1313, 1519, 1203, 1314), (1314, 1203, 1204, 1236), (1236, 1204, 1318, 1317), (1317, 1318, 1529, 1319), (1319, 1529, 1496, 1365), (1496, 1454, 1432, 1431), (1431, 1432, 1285, 1464), (1464, 1285, 1217, 1251), (1251, 1217, 1218, 1252), (1252, 1218, 1276, 1275), (1275, 1276, 1467, 1482), (1482, 1467, 1436, 1519), (1519, 1436, 1397, 1203), (1203, 1397, 1220, 1204), (1204, 1220, 1488, 1318), (1318, 1488, 1455, 1529), (1529, 1455, 1454, 1496), (1454, 1477, 1323, 1432), (1432, 1323, 1324, 1285), (1285, 1324, 1293, 1217), (1217, 1293, 1274, 1218), (1218, 1274, 1401, 1276), (1276, 1401, 1264, 1467), (1467, 1264, 1265, 1436), (1436, 1265, 1492, 1397), (1397, 1492, 1221, 1220), (1220, 1221, 1441, 1488), (1488, 1441, 1442, 1455), (1455, 1442, 1477, 1454), (1477, 1205, 1206, 1323), (1323, 1206, 1471, 1324), (1324, 1471, 1294, 1293), (1293, 1294, 1440, 1274), (1274, 1440, 1300, 1401), (1401, 1300, 1301, 1264), (1264, 1301, 1468, 1265), (1265, 1468, 1425, 1492), (1492, 1425, 1262, 1221), (1221, 1262, 1337, 1441), (1441, 1337, 1383, 1442), (1442, 1383, 1205, 1477), (1205, 1234, 1452, 1206), (1206, 1452, 1369, 1471), (1471, 1369, 1370, 1294), (1294, 1370, 1226, 1440), (1440, 1226, 1227, 1300), (1300, 1227, 1476, 1301), (1301, 1476, 1501, 1468), (1468, 1501, 1426, 1425), (1425, 1426, 1263, 1262), (1262, 1263, 1273, 1337), (1337, 1273, 1245, 1383), (1383, 1245, 1234, 1205), (1234, 1235, 1375, 1452), (1452, 1375, 1500, 1369), (1369, 1500, 1456, 1370), (1370, 1456, 1371, 1226), (1226, 1371, 1372, 1227), (1227, 1372, 1241, 1476), (1476, 1241, 1242, 1501), (1501, 1242, 1326, 1426), (1426, 1326, 1507, 1263), (1263, 1507, 1419, 1273), (1273, 1419, 1246, 1245), (1245, 1246, 1235, 1234), (1235, 1330, 1307, 1375), (1375, 1307, 1228, 1500), (1500, 1228, 1457, 1456), (1456, 1457, 1348, 1371), (1371, 1348, 1423, 1372), (1372, 1423, 1424, 1241), (1241, 1424, 1258, 1242), (1242, 1258, 1259, 1326), (1326, 1259, 1503, 1507), (1507, 1503, 1335, 1419), (1419, 1335, 1336, 1246), (1246, 1336, 1330, 1235), (1330, 1502, 1308, 1307), (1307, 1308, 1229, 1228), (1228, 1229, 1407, 1457), (1457, 1407, 1349, 1348), (1348, 1349, 1215, 1423), (1423, 1215, 1433, 1424), (1424, 1433, 1448, 1258), (1258, 1448, 1269, 1259), (1259, 1269, 1362, 1503), (1503, 1362, 1363, 1335), (1335, 1363, 1505, 1336), (1336, 1505, 1502, 1330), (1502, 1289, 1290, 1308), (1308, 1290, 1398, 1229), (1229, 1398, 1399, 1407), (1407, 1399, 1495, 1349), (1349, 1495, 1216, 1215), (1215, 1216, 1520, 1433), (1433, 1520, 1346, 1448), (1448, 1346, 1270, 1269), (1269, 1270, 1199, 1362), (1362, 1199, 1219, 1363), (1363, 1219, 1525, 1505), (1505, 1525, 1289, 1502), (1289, 1381, 1416, 1290), (1290, 1416, 1315, 1398), (1398, 1315, 1316, 1399), (1399, 1316, 1360, 1495), (1495, 1360, 1410, 1216), (1216, 1410, 1473, 1520), (1520, 1473, 1347, 1346), (1346, 1347, 1509, 1270), (1270, 1509, 1200, 1199), (1199, 1200, 1266, 1219), (1219, 1266, 1391, 1525), (1525, 1391, 1381, 1289), (1381, 1283, 1338, 1416), (1416, 1338, 1377, 1315), (1315, 1377, 1489, 1316), (1316, 1489, 1490, 1360), (1360, 1490, 1439, 1410), (1410, 1439, 1288, 1473), (1473, 1288, 1207, 1347), (1347, 1207, 1508, 1509), (1509, 1508, 1515, 1200), (1200, 1515, 1527, 1266), (1266, 1527, 1284, 1391), (1391, 1284, 1283, 1381), (1283, 1513, 1271, 1338), (1338, 1271, 1272, 1377), (1377, 1272, 1469, 1489), (1489, 1469, 1354, 1490), (1490, 1354, 1355, 1439), (1439, 1355, 1329, 1288), (1288, 1329, 1208, 1207), (1207, 1208, 1497, 1508), (1508, 1497, 1498, 1515), (1515, 1498, 1450, 1527), (1527, 1450, 1451, 1284), (1284, 1451, 1513, 1283), (1513, 1358, 1405, 1271), (1271, 1405, 1491, 1272), (1272, 1491, 1470, 1469), (1469, 1470, 1514, 1354), (1354, 1514, 1213, 1355), (1355, 1213, 1214, 1329), (1329, 1214, 1253, 1208), (1208, 1253, 1260, 1497), (1497, 1260, 1261, 1498), (1498, 1261, 1230, 1450), (1450, 1230, 1359, 1451), (1451, 1359, 1358, 1513), (1358, 1404, 1466, 1405), (1405, 1466, 1368, 1491), (1491, 1368, 1322, 1470), (1470, 1322, 1311, 1514), (1514, 1311, 1239, 1213), (1213, 1239, 1487, 1214), (1214, 1487, 1463, 1253), (1253, 1463, 1356, 1260), (1260, 1356, 1357, 1261), (1261, 1357, 1231, 1230), (1230, 1231, 1409, 1359), (1359, 1409, 1404, 1358), (1404, 1504, 1413, 1466), (1466, 1413, 1201, 1368), (1368, 1201, 1277, 1322), (1322, 1277, 1312, 1311), (1311, 1312, 1240, 1239), (1239, 1240, 1512, 1487), (1487, 1512, 1249, 1463), (1463, 1249, 1250, 1356), (1356, 1250, 1435, 1357), (1357, 1435, 1449, 1231), (1231, 1449, 1475, 1409), (1409, 1475, 1504, 1404), (1504, 1366, 1367, 1413), (1413, 1367, 1202, 1201), (1201, 1202, 1278, 1277), (1277, 1278, 1499, 1312), (1312, 1499, 1402, 1240), (1240, 1402, 1403, 1512), (1512, 1403, 1384, 1249), (1249, 1384, 1376, 1250), (1250, 1376, 1510, 1435), (1435, 1510, 1406, 1449), (1449, 1406, 1286, 1475), (1475, 1286, 1366, 1504), (1366, 1305, 1306, 1367), (1367, 1306, 1472, 1202), (1202, 1472, 1211, 1278), (1278, 1211, 1212, 1499), (1499, 1212, 1394, 1402), (1402, 1394, 1422, 1403), (1403, 1422, 1385, 1384), (1384, 1385, 1511, 1376), (1376, 1511, 1493, 1510), (1510, 1493, 1494, 1406), (1406, 1494, 1287, 1286), (1286, 1287, 1305, 1366), (1305, 1247, 1373, 1306), (1306, 1373, 1374, 1472), (1472, 1374, 1243, 1211), (1211, 1243, 1244, 1212), (1212, 1244, 1462, 1394), (1394, 1462, 1222, 1422), (1422, 1222, 1223, 1385), (1385, 1223, 1352, 1511), (1511, 1352, 1353, 1493), (1493, 1353, 1361, 1494), (1494, 1361, 1526, 1287), (1287, 1526, 1247, 1305), (1247, 1248, 1460, 1373), (1373, 1460, 1461, 1374), (1374, 1461, 1302, 1243), (1243, 1302, 1445, 1244), (1244, 1445, 1386, 1462), (1462, 1386, 1387, 1222), (1222, 1387, 1267, 1223), (1223, 1267, 1268, 1352), (1352, 1268, 1412, 1353), (1353, 1412, 1327, 1361), (1361, 1327, 1328, 1526), (1526, 1328, 1248, 1247), (1248, 1480, 1411, 1460), (1460, 1411, 1446, 1461), (1461, 1446, 1320, 1302), (1302, 1320, 1521, 1445), (1445, 1521, 1506, 1386), (1386, 1506, 1428, 1387), (1387, 1428, 1429, 1267), (1267, 1429, 1297, 1268), (1268, 1297, 1343, 1412), (1412, 1343, 1344, 1327), (1327, 1344, 1523, 1328), (1328, 1523, 1480, 1248), (1480, 1279, 1280, 1411), (1411, 1280, 1447, 1446), (1446, 1447, 1321, 1320), (1320, 1321, 1459, 1521), (1521, 1459, 1400, 1506), (1506, 1400, 1437, 1428), (1428, 1437, 1295, 1429), (1429, 1295, 1298, 1297), (1297, 1298, 1224, 1343), (1343, 1224, 1291, 1344), (1344, 1291, 1415, 1523), (1523, 1415, 1279, 1480), (1279, 1393, 1333, 1280), (1280, 1333, 1334, 1447), (1447, 1334, 1518, 1321), (1321, 1518, 1256, 1459), (1459, 1256, 1257, 1400), (1400, 1257, 1438, 1437), (1437, 1438, 1296, 1295), (1295, 1296, 1309, 1298), (1298, 1309, 1225, 1224), (1224, 1225, 1292, 1291), (1291, 1292, 1434, 1415), (1415, 1434, 1393, 1279), (1393, 1379, 1380, 1333), (1333, 1380, 1254, 1334), (1334, 1254, 1255, 1518), (1518, 1255, 1486, 1256), (1256, 1486, 1341, 1257), (1257, 1341, 1342, 1438), (1438, 1342, 1430, 1296), (1296, 1430, 1310, 1309), (1309, 1310, 1444, 1225), (1225, 1444, 1524, 1292), (1292, 1524, 1522, 1434), (1434, 1522, 1379, 1393), (1379, 1478, 1479, 1380), (1380, 1479, 1345, 1254), (1254, 1345, 1299, 1255), (1255, 1299, 1303, 1486), (1486, 1303, 1304, 1341), (1341, 1304, 1443, 1342), (1342, 1443, 1465, 1430), (1430, 1465, 1418, 1310), (1310, 1418, 1209, 1444), (1444, 1209, 1210, 1524), (1524, 1210, 1392, 1522), (1522, 1392, 1478, 1379), (1634, 1557, 1540, 1654), (1654, 1540, 1565, 1649), (1647, 1582, 1626, 1639), (1639, 1626, 1599, 1640), (1640, 1599, 1608, 1650), (1443, 1651, 1653, 1465), (1650, 1608, 1617, 1652), (1652, 1617, 1590, 1656), (1656, 1590, 1573, 1643), (1210, 1645, 1636, 1392), (1644, 1531, 1548, 1637), (1637, 1548, 1557, 1634), (1478, 1635, 1655, 1479), (1548, 1549, 1558, 1557), (1549, 1550, 1559, 1558), (1550, 1551, 1560, 1559), (1551, 1552, 1561, 1560), (1552, 1553, 1562, 1561), (1554, 1555, 1564, 1563), (1531, 1532, 1549, 1548), (1532, 1533, 1550, 1549), (1533, 1534, 1551, 1550), (1534, 1535, 1552, 1551), (1535, 1536, 1553, 1552), (1537, 1538, 1555, 1554), (1538, 1539, 1556, 1555), (1209, 1642, 1645, 1210), (1573, 1574, 1532, 1531), (1574, 1575, 1533, 1532), (1575, 1576, 1534, 1533), (1576, 1577, 1535, 1534), (1577, 1578, 1536, 1535), (1579, 1580, 1538, 1537), (1580, 1581, 1539, 1538), (1643, 1573, 1531, 1644), (1590, 1591, 1574, 1573), (1591, 1592, 1575, 1574), (1592, 1593, 1576, 1575), (1593, 1594, 1577, 1576), (1594, 1595, 1578, 1577), (1596, 1597, 1580, 1579), (1597, 1598, 1581, 1580), (1598, 1528, 1517, 1581), (1418, 1657, 1642, 1209), (1617, 1618, 1591, 1590), (1618, 1619, 1592, 1591), (1619, 1620, 1593, 1592), (1620, 1621, 1594, 1593), (1621, 1622, 1595, 1594), (1623, 1624, 1597, 1596), (1624, 1625, 1598, 1597), (1625, 1530, 1528, 1598), (1465, 1653, 1657, 1418), (1608, 1609, 1618, 1617), (1609, 1610, 1619, 1618), (1610, 1611, 1620, 1619), (1611, 1612, 1621, 1620), (1612, 1613, 1622, 1621), (1614, 1615, 1624, 1623), (1615, 1616, 1625, 1624), (1304, 1641, 1651, 1443), (1599, 1600, 1609, 1608), (1600, 1601, 1610, 1609), (1601, 1602, 1611, 1610), (1602, 1603, 1612, 1611), (1603, 1604, 1613, 1612), (1605, 1606, 1615, 1614), (1606, 1607, 1616, 1615), (1303, 1638, 1641, 1304), (1626, 1627, 1600, 1599), (1627, 1628, 1601, 1600), (1628, 1629, 1602, 1601), (1629, 1630, 1603, 1602), (1630, 1631, 1604, 1603), (1632, 1633, 1606, 1605), (1299, 1646, 1638, 1303), (1582, 1583, 1627, 1626), (1583, 1584, 1628, 1627), (1584, 1585, 1629, 1628), (1585, 1586, 1630, 1629), (1586, 1587, 1631, 1630), (1588, 1589, 1633, 1632), (1345, 1648, 1646, 1299), (1565, 1566, 1583, 1582), (1566, 1567, 1584, 1583), (1567, 1568, 1585, 1584), (1568, 1569, 1586, 1585), (1569, 1570, 1587, 1586), (1571, 1572, 1589, 1588), (1649, 1565, 1582, 1647), (1540, 1541, 1566, 1565), (1541, 1542, 1567, 1566), (1542, 1543, 1568, 1567), (1543, 1544, 1569, 1568), (1544, 1545, 1570, 1569), (1546, 1547, 1572, 1571), (1479, 1655, 1648, 1345), (1557, 1558, 1541, 1540), (1558, 1559, 1542, 1541), (1559, 1560, 1543, 1542), (1560, 1561, 1544, 1543), (1561, 1562, 1545, 1544), (1563, 1564, 1547, 1546), (1635, 1636, 1637, 1634), (1639, 1640, 1641, 1638), (1643, 1644, 1645, 1642), (1647, 1639, 1638, 1646), (1649, 1647, 1646, 1648), (1640, 1650, 1651, 1641), (1650, 1652, 1653, 1651), (1634, 1654, 1655, 1635), (1652, 1656, 1657, 1653), (1654, 1649, 1648, 1655), (1644, 1637, 1636, 1645), (1656, 1643, 1642, 1657), (1392, 1636, 1635, 1478), (1562, 1563, 1546, 1545), (1545, 1546, 1571, 1570), (1570, 1571, 1588, 1587), (1587, 1588, 1632, 1631), (1631, 1632, 1605, 1604), (1604, 1605, 1614, 1613), (1613, 1614, 1623, 1622), (1622, 1623, 1596, 1595), (1595, 1596, 1579, 1578), (1578, 1579, 1537, 1536), (1536, 1537, 1554, 1553), (1553, 1554, 1563, 1562), (747, 746, 1395, 1339), (737, 748, 1516, 1390), (748, 747, 1339, 1516), (746, 745, 1281, 1395), (738, 737, 1390, 1331), (305, 1658, 321, 304), (337, 336, 321, 1658), (337, 1658, 322, 338), (305, 306, 322, 1658)])
me_sphere_001.use_remesh_preserve_volume = False
me_sphere_001.use_remesh_preserve_attributes = False
me_sphere_001.use_mirror_vertex_groups = False
me_sphere_001.update()

# ---- objects
ob_sphere = bpy.data.objects.new('Sphere', me_sphere_001)
ob_lamp = bpy.data.objects.new('Lamp', light_lamp)
ob_camera = bpy.data.objects.new('Camera', cam_camera)

# ---- transforms, parenting, visibility, modifiers, constraints
ob_sphere.location = (0.7126, 0.3384, 0.8162)
ob_sphere.lineart.crease_threshold = 0.0
ob_lamp.location = (4.076, 1.005, 5.904)
ob_lamp.rotation_euler = (0.6503, 0.05522, 1.866)
ob_lamp.lock_rotations_4d = False
ob_lamp.empty_display_type = 'ARROWS'
ob_lamp.color = (0.0, 0.0, 0.0, 0.0)
ob_lamp.lineart.crease_threshold = 0.0
ob_camera.location = (7.481, -6.508, 5.344)
ob_camera.rotation_euler = (1.109, 0.0, 0.8149)
ob_camera.lock_rotations_4d = False
ob_camera.empty_display_type = 'ARROWS'
ob_camera.color = (0.0, 0.0, 0.0, 0.0)
ob_camera.display_type = 'WIRE'
ob_camera.lineart.crease_threshold = 0.0

# ---- collection membership
col_collection_1.objects.link(ob_sphere)
col_collection_1.objects.link(ob_lamp)
col_collection_1.objects.link(ob_camera)

# ---- scene / render settings (as saved in the file)
scene.camera = ob_camera
scene.frame_start = 1; scene.frame_end = 250; scene.frame_set(0)
scene.render.engine = 'BLENDER_EEVEE_NEXT'
scene.render.resolution_percentage = 50
scene.render.dither_intensity = 0.0
scene.cycles.use_denoising = False
scene.cycles.samples = 128
scene.cycles.sampling_pattern = 'TABULATED_SOBOL'
scene.cycles.use_adaptive_sampling = False
scene.cycles.use_light_tree = False
scene.cycles.blur_glossy = 0.0
scene.cycles.sample_clamp_indirect = 0.0
scene.view_settings.view_transform = 'Standard'
bpy.context.view_layer.update()
